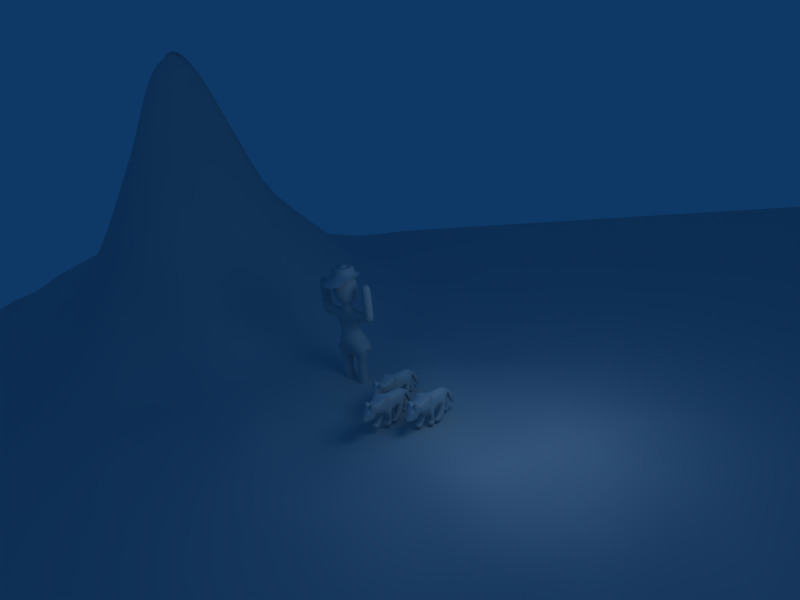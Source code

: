 # Source: simpleperson_toywolf_mountain-done.blend  (saved by Blender 2.43.0; exported with 4.5.12 LTS)
import bpy
from mathutils import Matrix  # noqa: F401  (used for matrix-valued properties, if any)

bpy.ops.wm.read_factory_settings(use_empty=True)
scene = bpy.context.scene
scene.name = 'Scene'

# ---- collections
col_collection_1 = bpy.data.collections.new('Collection 1'); scene.collection.children.link(col_collection_1)

# ---- materials (node trees are filled in below, after node groups)
mat_material = bpy.data.materials.new('Material')
mat_material.alpha_threshold = 0.0
mat_material.roughness = 0.5
mat_material.line_color = (0.0, 0.0, 0.0, 1.0)
mat_material_001 = bpy.data.materials.new('Material.001')
mat_material_001.alpha_threshold = 0.0
mat_material_001.roughness = 0.5
mat_material_001.line_color = (0.0, 0.0, 0.0, 1.0)

# ---- material node trees

# ---- world
world_world = bpy.data.worlds.new('World'); scene.world = world_world
world_world.color = (0.05656, 0.2208, 0.4)
world_world.use_sun_shadow = False
world_world.sun_shadow_jitter_overblur = 0.0
world_world.cycles.sampling_method = 'MANUAL'
world_world.cycles.sample_map_resolution = 256

# ---- cameras
cam_camera = bpy.data.cameras.new('Camera')
cam_camera.passepartout_alpha = 0.2
cam_camera.clip_end = 100.0
cam_camera.lens = 35.0
cam_camera.ortho_scale = 7.314
cam_camera.show_passepartout = False
cam_camera.show_safe_areas = True
cam_camera.dof.focus_distance = 0.0
cam_camera.dof.aperture_fstop = 128.0

# ---- lights
light_spot = bpy.data.lights.new('Spot', 'POINT')
light_spot.transmission_factor = 0.0
light_spot.cutoff_distance = 30.0
light_spot.energy = 100.0
light_spot.shadow_buffer_clip_start = 1.001
light_spot.shadow_soft_size = 1.0
light_spot.shadow_maximum_resolution = 0.006
light_spot.use_absolute_resolution = True
light_spot.cycles.use_multiple_importance_sampling = False

# ---- meshes
me_cube_005 = bpy.data.meshes.new('Cube.005')
me_cube_005.from_pydata([(0.4215, 0.692, -0.9251), (0.3632, -0.8668, -0.9251), (-0.9506, -0.7835, -0.7087), (-0.9755, 0.7586, -0.7087), (0.33, 0.6919, 0.9001), (0.2717, -0.8668, 0.9001), (-1.568, -0.7835, 1.126), (-1.593, 0.7586, 1.126), (-2.517, -0.2673, 0.6524), (-2.592, 0.2506, 0.6524), (-2.652, 0.2506, 0.3185), (-2.577, -0.2673, 0.3185), (-3.538, 0.259, -1.839), (-3.613, -0.5004, -1.839), (-3.394, -0.5337, -0.006856), (-3.186, 0.3339, -0.006856), (0.9957, 0.7752, 1.181), (1.012, -1.0, 1.181), (1.299, -0.9084, -0.8585), (1.266, 0.7419, -0.8585), (2.577, 0.6919, -0.4411), (2.138, -0.7752, -0.4211), (2.812, 0.7746, 0.7271), (2.572, -0.7752, 0.7336), (3.696, 0.4018, 0.2813), (3.662, -0.4008, 0.3204), (2.848, -0.5467, -0.7746), (2.815, 0.5754, -0.7746), (3.741, -0.2757, -0.9034), (3.732, 0.2424, -0.9034), (4.378, 0.1092, -0.6097), (4.403, -0.009247, -0.6097), (-1.017, 2.782e-07, -0.7087), (-1.709, 0.7835, -0.9641), (-1.772, -0.8418, -0.8485), (-2.435, 6.71e-07, 0.3185), (-1.742, 4.185e-07, -0.9641), (-2.135, 0.2585, -0.3228), (-1.742, 4.185e-07, -0.9641), (-1.772, -0.8418, -0.8485), (-2.577, -0.2673, 0.3185), (-2.435, 6.71e-07, 0.3185), (-0.9755, 0.7586, -0.7087), (-1.017, 2.782e-07, -0.7087), (-1.742, 4.185e-07, -0.9641), (-1.709, 0.7835, -0.9641), (-1.37, -0.4063, -0.8075), (-2.977, -0.1908, -2.098), (-2.711, -0.1908, -0.7648), (-2.853, -0.2673, -0.7648), (-2.97, -0.8127, -2.098), (-3.181, -0.1908, -2.509), (-3.222, -0.7155, -2.509), (-3.416, -0.2673, -2.137), (-3.275, -0.1908, -2.137), (-2.472, -0.1908, -2.278), (-2.52, -0.1908, -2.497), (-2.499, -0.7641, -2.497), (-2.451, -0.7641, -2.278), (-0.6277, 0.642, -2.064), (-1.797, 0.8882, -1.11), (-1.63, 0.1047, -1.11), (-0.6776, 2.699e-07, -2.064), (-0.6616, 0.642, -2.541), (-0.7115, 2.799e-07, -2.541), (-1.109, 4.482e-07, -1.978), (-1.184, 0.8002, -1.978), (-0.9165, 0.3605, -2.259), (-0.05449, 0.692, -2.535), (0.2451, 0.692, -2.304), (-0.05449, 1.082e-07, -2.535), (0.2451, 8.975e-08, -2.304), (0.4465, -2.724e-08, -0.9251), (0.7644, -0.95, -1.324), (0.7311, 0.692, -1.324), (1.249, -3.519e-07, -0.8585), (0.7561, -2.488e-07, -1.324), (1.845, -3.753e-07, -2.035), (1.343, -2.596e-07, -2.107), (1.393, -0.9084, -2.107), (1.87, -0.7835, -2.035), (1.752, -0.7835, -2.506), (2.273, -0.7752, -2.506), (2.264, -3.716e-07, -2.506), (1.727, -2.5e-07, -2.506), (2.584, -3.463e-07, -2.195), (2.321, -3.624e-07, -1.963), (2.609, -0.7752, -2.195), (2.329, -0.7752, -1.963), (0.2784, -2.741e-08, -2.156), (0.6602, -2.296e-07, -2.106), (0.6353, 0.692, -2.106), (0.2534, 0.692, -2.156), (0.3732, 0.692, -2.484), (0.3982, -1.237e-08, -2.484), (0.7311, 0.692, -2.526), (0.7561, -2.178e-07, -2.526), (1.044, 0.7752, -2.442), (1.061, -2.014e-07, -2.442), (1.061, -2.23e-07, -2.226), (1.044, 0.7752, -2.226), (0.9957, 0.7752, 1.181), (1.012, -1.0, 1.181), (3.284, -0.7432, 0.68), (3.69, -1.514e-06, 0.3092), (3.253, 0.6096, 0.6291), (2.547, -1.261e-06, 0.7336), (3.289, -1.383e-06, 0.6587), (3.012, 0.4047, 1.225), (3.125, 0.4394, 1.009), (3.239, 0.4755, 1.009), (3.013, 0.5754, 1.225), (3.045, -0.5467, 1.225), (3.156, -0.5667, 1.009), (3.148, -0.4163, 1.009), (2.955, -0.3931, 1.225), (-3.394, -0.5337, -0.006856), (-3.186, 0.3339, -0.006856), (-3.538, 0.259, -1.839), (-3.613, -0.5004, -1.839), (-4.097, -0.5088, -2.098), (-4.097, -0.1407, -2.098), (-4.159, -0.5088, -1.937), (-4.168, -0.2156, -1.937), (-4.097, -0.5088, -2.098)], [(16, 101), (17, 102)], [(4, 7, 6, 5), (1, 5, 6, 2), (4, 0, 3, 7), (6, 7, 9, 8), (11, 8, 14, 13), (9, 10, 12, 15), (8, 9, 15, 14), (21, 20, 27, 26), (26, 27, 29, 28), (27, 24, 30, 29), (25, 26, 28, 31), (29, 30, 31, 28), (2, 32, 1), (3, 0, 32), (33, 9, 7), (3, 33, 7), (33, 10, 9), (34, 6, 8), (11, 34, 8), (34, 2, 6), (35, 13, 12), (10, 35, 12), (35, 11, 13), (36, 37, 33), (35, 37, 36), (10, 37, 35), (33, 37, 10), (34, 39, 38, 36), (11, 40, 39, 34), (35, 41, 40, 11), (36, 38, 41, 35), (32, 43, 42, 3), (36, 44, 43, 32), (33, 45, 44, 36), (3, 42, 45, 33), (2, 46, 32), (34, 46, 2), (36, 46, 34), (32, 46, 36), (41, 38, 47, 48), (40, 41, 48, 49), (39, 40, 49, 50), (38, 39, 50, 47), (50, 49, 53, 52), (49, 48, 54, 53), (48, 47, 51, 54), (51, 52, 53, 54), (51, 47, 55, 56), (52, 51, 56, 57), (50, 52, 57, 58), (47, 50, 58, 55), (55, 58, 57, 56), (45, 42, 59, 60), (44, 45, 60, 61), (43, 44, 61, 62), (42, 43, 62, 59), (62, 61, 65, 64), (61, 60, 66, 65), (60, 59, 63, 66), (66, 63, 67), (65, 66, 67), (64, 65, 67), (63, 64, 67), (63, 59, 69, 68), (64, 63, 68, 70), (62, 64, 70, 71), (59, 62, 71, 69), (69, 71, 70, 68), (73, 17, 5), (1, 73, 5), (73, 18, 17), (74, 4, 16), (19, 74, 16), (74, 0, 4), (1, 72, 76, 73), (76, 74, 19, 75), (75, 20, 21), (18, 75, 21), (75, 19, 20), (0, 72, 32), (72, 1, 32), (76, 75, 77, 78), (73, 76, 78, 79), (75, 18, 80, 77), (18, 73, 79, 80), (80, 79, 81, 82), (79, 78, 84, 81), (78, 77, 83, 84), (81, 84, 83, 82), (83, 77, 86, 85), (82, 83, 85, 87), (80, 82, 87, 88), (77, 80, 88, 86), (86, 88, 87, 85), (76, 72, 89, 90), (74, 76, 90, 91), (0, 74, 91, 92), (72, 0, 92, 89), (89, 92, 93, 94), (92, 91, 95, 93), (90, 89, 94, 96), (94, 93, 95, 96), (96, 95, 97, 98), (90, 96, 98, 99), (95, 91, 100, 97), (91, 90, 99, 100), (100, 99, 98, 97), (18, 21, 23, 102), (4, 5, 102, 101), (19, 101, 22, 20), (103, 21, 26), (25, 103, 26), (103, 23, 21), (105, 27, 20), (22, 105, 20), (105, 24, 27), (104, 31, 30), (24, 104, 30), (104, 25, 31), (106, 101, 102), (23, 106, 102), (106, 22, 101), (103, 25, 104, 107), (107, 104, 24, 105), (107, 109, 108, 106), (105, 110, 109, 107), (22, 111, 110, 105), (106, 108, 111, 22), (108, 109, 110, 111), (103, 113, 112, 23), (107, 114, 113, 103), (106, 115, 114, 107), (23, 112, 115, 106), (112, 113, 114, 115), (14, 15, 117, 116), (15, 12, 118, 117), (13, 14, 116, 119), (12, 13, 119, 118), (118, 119, 124, 121), (119, 116, 122, 124), (117, 118, 121, 123), (116, 117, 123, 122), (121, 120, 122, 123)])
me_cube_005.polygons.foreach_set('use_smooth', [True] * 143)
_k = {(8, 9): 0.41176, (12, 13): 0.41176, (14, 15): 0.41176, (25, 26): 0.49412, (24, 27): 0.49412, (26, 27): 0.49412, (27, 29): 0.49412, (28, 29): 0.49412, (26, 28): 0.49412, (24, 30): 0.49412, (29, 30): 0.49412, (28, 31): 0.49412, (25, 31): 0.49412, (30, 31): 0.49412, (10, 35): 0.41176, (11, 35): 0.41176, (13, 35): 0.41176, (12, 35): 0.41176, (51, 52): 0.87451, (51, 56): 0.87451, (56, 57): 0.87451, (52, 57): 0.87451, (63, 64): 0.87451, (63, 68): 0.87451, (68, 70): 0.87451, (64, 70): 0.87451, (81, 82): 0.87451, (82, 83): 0.87451, (81, 84): 0.87451, (83, 84): 0.87451, (93, 94): 0.87451, (93, 95): 0.87451, (95, 96): 0.87451, (94, 96): 0.87451, (23, 103): 0.51373, (24, 104): 0.49412, (25, 104): 0.49412, (22, 105): 0.51373, (22, 106): 0.69412, (23, 106): 0.69412, (31, 104): 0.49412, (30, 104): 0.49412, (103, 107): 0.69412, (106, 107): 0.51373, (105, 107): 0.69412, (107, 109): 1.0, (108, 109): 1.0, (106, 108): 1.0, (105, 110): 1.0, (109, 110): 1.0, (22, 111): 1.0, (110, 111): 1.0, (108, 111): 1.0, (103, 113): 1.0, (112, 113): 1.0, (23, 112): 1.0, (107, 114): 1.0, (113, 114): 1.0, (106, 115): 1.0, (114, 115): 1.0, (112, 115): 1.0, (120, 121): 0.41176, (120, 122): 0.41176}
me_cube_005.attributes.new('crease_edge', 'FLOAT', 'EDGE').data.foreach_set('value', [_k.get((min(e.vertices), max(e.vertices)), 0.0) for e in me_cube_005.edges])
me_cube_005.materials.append(mat_material)
me_cube_005.use_remesh_preserve_volume = False
me_cube_005.use_remesh_preserve_attributes = False
me_cube_005.use_mirror_vertex_groups = False
me_cube_005.update()
me_cube_004 = bpy.data.meshes.new('Cube.004')
me_cube_004.from_pydata([(0.4215, 0.692, -0.9251), (0.3632, -0.8668, -0.9251), (-0.9506, -0.7835, -0.7087), (-0.9755, 0.7586, -0.7087), (0.33, 0.6919, 0.9001), (0.2717, -0.8668, 0.9001), (-1.568, -0.7835, 1.126), (-1.593, 0.7586, 1.126), (-2.517, -0.2673, 0.6524), (-2.592, 0.2506, 0.6524), (-2.652, 0.2506, 0.3185), (-2.577, -0.2673, 0.3185), (-3.538, 0.259, -1.839), (-3.613, -0.5004, -1.839), (-3.394, -0.5337, -0.006856), (-3.186, 0.3339, -0.006856), (0.9957, 0.7752, 1.181), (1.012, -1.0, 1.181), (1.299, -0.9084, -0.8585), (1.266, 0.7419, -0.8585), (2.577, 0.6919, -0.4411), (2.138, -0.7752, -0.4211), (2.812, 0.7746, 0.7271), (2.572, -0.7752, 0.7336), (3.696, 0.4018, 0.2813), (3.662, -0.4008, 0.3204), (2.848, -0.5467, -0.7746), (2.815, 0.5754, -0.7746), (3.741, -0.2757, -0.9034), (3.732, 0.2424, -0.9034), (4.378, 0.1092, -0.6097), (4.403, -0.009247, -0.6097), (-1.017, 2.782e-07, -0.7087), (-1.709, 0.7835, -0.9641), (-1.772, -0.8418, -0.8485), (-2.435, 6.71e-07, 0.3185), (-1.742, 4.185e-07, -0.9641), (-2.135, 0.2585, -0.3228), (-1.742, 4.185e-07, -0.9641), (-1.772, -0.8418, -0.8485), (-2.577, -0.2673, 0.3185), (-2.435, 6.71e-07, 0.3185), (-0.9755, 0.7586, -0.7087), (-1.017, 2.782e-07, -0.7087), (-1.742, 4.185e-07, -0.9641), (-1.709, 0.7835, -0.9641), (-1.37, -0.4063, -0.8075), (-2.977, -0.1908, -2.098), (-2.711, -0.1908, -0.7648), (-2.853, -0.2673, -0.7648), (-2.97, -0.8127, -2.098), (-3.181, -0.1908, -2.509), (-3.222, -0.7155, -2.509), (-3.416, -0.2673, -2.137), (-3.275, -0.1908, -2.137), (-2.472, -0.1908, -2.278), (-2.52, -0.1908, -2.497), (-2.499, -0.7641, -2.497), (-2.451, -0.7641, -2.278), (-0.6277, 0.642, -2.064), (-1.797, 0.8882, -1.11), (-1.63, 0.1047, -1.11), (-0.6776, 2.699e-07, -2.064), (-0.6616, 0.642, -2.541), (-0.7115, 2.799e-07, -2.541), (-1.109, 4.482e-07, -1.978), (-1.184, 0.8002, -1.978), (-0.9165, 0.3605, -2.259), (-0.05449, 0.692, -2.535), (0.2451, 0.692, -2.304), (-0.05449, 1.082e-07, -2.535), (0.2451, 8.975e-08, -2.304), (0.4465, -2.724e-08, -0.9251), (0.7644, -0.95, -1.324), (0.7311, 0.692, -1.324), (1.249, -3.519e-07, -0.8585), (0.7561, -2.488e-07, -1.324), (1.845, -3.753e-07, -2.035), (1.343, -2.596e-07, -2.107), (1.393, -0.9084, -2.107), (1.87, -0.7835, -2.035), (1.752, -0.7835, -2.506), (2.273, -0.7752, -2.506), (2.264, -3.716e-07, -2.506), (1.727, -2.5e-07, -2.506), (2.584, -3.463e-07, -2.195), (2.321, -3.624e-07, -1.963), (2.609, -0.7752, -2.195), (2.329, -0.7752, -1.963), (0.2784, -2.741e-08, -2.156), (0.6602, -2.296e-07, -2.106), (0.6353, 0.692, -2.106), (0.2534, 0.692, -2.156), (0.3732, 0.692, -2.484), (0.3982, -1.237e-08, -2.484), (0.7311, 0.692, -2.526), (0.7561, -2.178e-07, -2.526), (1.044, 0.7752, -2.442), (1.061, -2.014e-07, -2.442), (1.061, -2.23e-07, -2.226), (1.044, 0.7752, -2.226), (0.9957, 0.7752, 1.181), (1.012, -1.0, 1.181), (3.284, -0.7432, 0.68), (3.69, -1.514e-06, 0.3092), (3.253, 0.6096, 0.6291), (2.547, -1.261e-06, 0.7336), (3.289, -1.383e-06, 0.6587), (3.012, 0.4047, 1.225), (3.125, 0.4394, 1.009), (3.239, 0.4755, 1.009), (3.013, 0.5754, 1.225), (3.045, -0.5467, 1.225), (3.156, -0.5667, 1.009), (3.148, -0.4163, 1.009), (2.955, -0.3931, 1.225), (-3.394, -0.5337, -0.006856), (-3.186, 0.3339, -0.006856), (-3.538, 0.259, -1.839), (-3.613, -0.5004, -1.839), (-4.097, -0.5088, -2.098), (-4.097, -0.1407, -2.098), (-4.159, -0.5088, -1.937), (-4.168, -0.2156, -1.937), (-4.097, -0.5088, -2.098)], [(16, 101), (17, 102)], [(4, 7, 6, 5), (1, 5, 6, 2), (4, 0, 3, 7), (6, 7, 9, 8), (11, 8, 14, 13), (9, 10, 12, 15), (8, 9, 15, 14), (21, 20, 27, 26), (26, 27, 29, 28), (27, 24, 30, 29), (25, 26, 28, 31), (29, 30, 31, 28), (2, 32, 1), (3, 0, 32), (33, 9, 7), (3, 33, 7), (33, 10, 9), (34, 6, 8), (11, 34, 8), (34, 2, 6), (35, 13, 12), (10, 35, 12), (35, 11, 13), (36, 37, 33), (35, 37, 36), (10, 37, 35), (33, 37, 10), (34, 39, 38, 36), (11, 40, 39, 34), (35, 41, 40, 11), (36, 38, 41, 35), (32, 43, 42, 3), (36, 44, 43, 32), (33, 45, 44, 36), (3, 42, 45, 33), (2, 46, 32), (34, 46, 2), (36, 46, 34), (32, 46, 36), (41, 38, 47, 48), (40, 41, 48, 49), (39, 40, 49, 50), (38, 39, 50, 47), (50, 49, 53, 52), (49, 48, 54, 53), (48, 47, 51, 54), (51, 52, 53, 54), (51, 47, 55, 56), (52, 51, 56, 57), (50, 52, 57, 58), (47, 50, 58, 55), (55, 58, 57, 56), (45, 42, 59, 60), (44, 45, 60, 61), (43, 44, 61, 62), (42, 43, 62, 59), (62, 61, 65, 64), (61, 60, 66, 65), (60, 59, 63, 66), (66, 63, 67), (65, 66, 67), (64, 65, 67), (63, 64, 67), (63, 59, 69, 68), (64, 63, 68, 70), (62, 64, 70, 71), (59, 62, 71, 69), (69, 71, 70, 68), (73, 17, 5), (1, 73, 5), (73, 18, 17), (74, 4, 16), (19, 74, 16), (74, 0, 4), (1, 72, 76, 73), (76, 74, 19, 75), (75, 20, 21), (18, 75, 21), (75, 19, 20), (0, 72, 32), (72, 1, 32), (76, 75, 77, 78), (73, 76, 78, 79), (75, 18, 80, 77), (18, 73, 79, 80), (80, 79, 81, 82), (79, 78, 84, 81), (78, 77, 83, 84), (81, 84, 83, 82), (83, 77, 86, 85), (82, 83, 85, 87), (80, 82, 87, 88), (77, 80, 88, 86), (86, 88, 87, 85), (76, 72, 89, 90), (74, 76, 90, 91), (0, 74, 91, 92), (72, 0, 92, 89), (89, 92, 93, 94), (92, 91, 95, 93), (90, 89, 94, 96), (94, 93, 95, 96), (96, 95, 97, 98), (90, 96, 98, 99), (95, 91, 100, 97), (91, 90, 99, 100), (100, 99, 98, 97), (18, 21, 23, 102), (4, 5, 102, 101), (19, 101, 22, 20), (103, 21, 26), (25, 103, 26), (103, 23, 21), (105, 27, 20), (22, 105, 20), (105, 24, 27), (104, 31, 30), (24, 104, 30), (104, 25, 31), (106, 101, 102), (23, 106, 102), (106, 22, 101), (103, 25, 104, 107), (107, 104, 24, 105), (107, 109, 108, 106), (105, 110, 109, 107), (22, 111, 110, 105), (106, 108, 111, 22), (108, 109, 110, 111), (103, 113, 112, 23), (107, 114, 113, 103), (106, 115, 114, 107), (23, 112, 115, 106), (112, 113, 114, 115), (14, 15, 117, 116), (15, 12, 118, 117), (13, 14, 116, 119), (12, 13, 119, 118), (118, 119, 124, 121), (119, 116, 122, 124), (117, 118, 121, 123), (116, 117, 123, 122), (121, 120, 122, 123)])
me_cube_004.polygons.foreach_set('use_smooth', [True] * 143)
_k = {(8, 9): 0.41176, (12, 13): 0.41176, (14, 15): 0.41176, (25, 26): 0.49412, (24, 27): 0.49412, (26, 27): 0.49412, (27, 29): 0.49412, (28, 29): 0.49412, (26, 28): 0.49412, (24, 30): 0.49412, (29, 30): 0.49412, (28, 31): 0.49412, (25, 31): 0.49412, (30, 31): 0.49412, (10, 35): 0.41176, (11, 35): 0.41176, (13, 35): 0.41176, (12, 35): 0.41176, (51, 52): 0.87451, (51, 56): 0.87451, (56, 57): 0.87451, (52, 57): 0.87451, (63, 64): 0.87451, (63, 68): 0.87451, (68, 70): 0.87451, (64, 70): 0.87451, (81, 82): 0.87451, (82, 83): 0.87451, (81, 84): 0.87451, (83, 84): 0.87451, (93, 94): 0.87451, (93, 95): 0.87451, (95, 96): 0.87451, (94, 96): 0.87451, (23, 103): 0.51373, (24, 104): 0.49412, (25, 104): 0.49412, (22, 105): 0.51373, (22, 106): 0.69412, (23, 106): 0.69412, (31, 104): 0.49412, (30, 104): 0.49412, (103, 107): 0.69412, (106, 107): 0.51373, (105, 107): 0.69412, (107, 109): 1.0, (108, 109): 1.0, (106, 108): 1.0, (105, 110): 1.0, (109, 110): 1.0, (22, 111): 1.0, (110, 111): 1.0, (108, 111): 1.0, (103, 113): 1.0, (112, 113): 1.0, (23, 112): 1.0, (107, 114): 1.0, (113, 114): 1.0, (106, 115): 1.0, (114, 115): 1.0, (112, 115): 1.0, (120, 121): 0.41176, (120, 122): 0.41176}
me_cube_004.attributes.new('crease_edge', 'FLOAT', 'EDGE').data.foreach_set('value', [_k.get((min(e.vertices), max(e.vertices)), 0.0) for e in me_cube_004.edges])
me_cube_004.materials.append(mat_material)
me_cube_004.use_remesh_preserve_volume = False
me_cube_004.use_remesh_preserve_attributes = False
me_cube_004.use_mirror_vertex_groups = False
me_cube_004.update()
me_plane = bpy.data.meshes.new('Plane')
me_plane.from_pydata([(15.0, 15.0, 0.0), (15.0, -15.0, 0.0), (-15.0, -15.0, 0.0), (-15.0, 15.0, 0.0), (-2.384e-06, -15.0, 0.0), (15.0, -2.384e-06, 0.0), (1.907e-06, 15.0, 0.0), (-15.0, 2.384e-06, 0.0), (-4.768e-07, 0.0, 0.0), (7.5, -15.0, 0.0), (-7.5, -15.0, 0.0), (15.0, -7.5, 0.0), (15.0, 7.5, 0.02229), (7.5, 15.0, 0.02229), (-7.5, 15.0, 0.0), (-15.0, -7.5, 0.0), (-15.0, 7.5, 0.0), (7.5, -1.192e-06, 0.0), (-1.431e-06, -7.5, 0.0), (-7.5, 1.192e-06, 0.0), (7.153e-07, 7.5, 0.0), (7.5, -7.5, 0.0), (-7.5, -7.5, 8.0), (7.868, 7.029, 4.56), (-7.5, 7.5, 0.0), (11.25, -15.0, 0.0), (3.75, -15.0, 0.0), (-11.25, -15.0, 0.0), (-3.75, -15.0, 0.0), (15.0, -11.25, 0.0), (15.0, -3.75, 0.0), (15.0, 3.75, 0.0), (15.0, 11.25, 0.02229), (3.75, 15.0, 0.0), (11.25, 15.0, 0.02229), (-3.75, 15.0, 0.0), (-11.25, 15.0, 0.0), (-15.0, -3.75, 0.0), (-15.0, -11.25, 0.0), (-15.0, 3.75, 0.0), (-15.0, 11.25, 0.0), (3.75, -5.96e-07, 0.0), (11.25, -1.788e-06, 0.0), (-9.537e-07, -3.75, 0.0), (-1.907e-06, -11.25, 0.0), (-11.25, 1.788e-06, 0.0), (-3.75, 5.96e-07, 0.0), (1.192e-07, 3.75, 0.0), (1.311e-06, 11.25, 0.0), (11.25, -7.5, 0.0), (7.5, -11.25, 0.0), (3.75, -7.5, 0.0), (7.5, -3.75, 0.0), (-3.75, -7.5, 1.197), (-7.5, -8.236, 1.63), (-11.25, -7.5, 1.197), (-7.5, -3.75, 1.197), (11.1, 8.771, 5.322), (7.5, 3.75, 0.02229), (3.75, 7.5, 0.02229), (7.161, 11.11, 5.009), (-3.75, 7.5, 0.0), (-7.5, 3.75, 0.0), (-11.25, 7.5, 0.0), (-7.5, 11.25, 0.0), (11.25, -11.25, 0.0), (3.75, -11.25, 0.0), (11.25, -3.75, 0.0), (3.75, -3.75, 0.0), (-3.75, -11.25, 0.1412), (-11.25, -11.25, 0.1412), (-3.75, -3.75, 0.1412), (-11.25, -3.75, 0.1412), (11.25, 3.75, 0.02229), (3.75, 3.75, 0.0), (10.89, 11.49, 5.13), (3.75, 11.25, 0.02229), (-3.75, 3.75, 0.0), (-11.25, 3.75, 0.0), (-3.75, 11.25, 0.0), (-11.25, 11.25, 0.0), (13.12, -15.0, 0.0), (9.375, -15.0, 0.0), (5.625, -15.0, 0.0), (1.875, -15.0, 0.0), (-13.13, -15.0, 0.0), (-9.375, -15.0, 0.0), (-5.625, -15.0, 0.0), (-1.875, -15.0, 0.0), (15.0, -13.13, 0.0), (15.0, -9.375, 0.0), (15.0, -1.875, 0.0), (15.0, -5.625, 0.0), (15.0, 1.875, 0.0), (15.0, 5.625, 0.0), (15.0, 13.12, 0.0), (15.0, 9.375, 0.149), (5.625, 15.0, 0.0), (1.875, 15.0, 0.0), (9.375, 15.0, 0.149), (13.12, 15.0, 0.0), (-1.875, 15.0, 0.0), (-5.625, 15.0, 0.0), (-9.375, 15.0, 0.0), (-13.12, 15.0, 0.0), (-15.0, -1.875, 0.0), (-15.0, -5.625, 0.0), (-15.0, -13.12, 0.0), (-15.0, -9.375, 0.0), (-15.0, 1.875, 0.0), (-15.0, 5.625, 0.0), (-15.0, 9.375, 0.0), (-15.0, 13.13, 0.0), (1.875, -2.98e-07, 0.0), (5.625, -8.941e-07, 0.0), (9.375, -1.49e-06, 0.0), (13.12, -2.086e-06, 0.0), (-1.192e-06, -5.625, 0.0), (-7.153e-07, -1.875, 0.0), (-1.669e-06, -9.375, 0.0), (-2.146e-06, -13.12, 0.0), (-13.12, 2.086e-06, 0.0), (-9.375, 1.49e-06, 0.0), (-1.875, 2.98e-07, 0.0), (-5.625, 8.941e-07, 0.0), (-1.788e-07, 1.875, 0.0), (4.172e-07, 5.625, 0.0), (1.609e-06, 13.12, 0.0), (1.013e-06, 9.375, 0.0), (9.375, -7.5, 0.0), (13.12, -7.5, 0.0), (7.5, -9.375, 0.0), (7.5, -13.13, 0.0), (5.625, -7.5, 0.0), (1.875, -7.5, 0.0), (7.5, -5.625, 0.0), (7.5, -1.875, 0.0), (-1.875, -7.5, 0.05154), (-5.625, -7.5, 3.847), (-7.5, -9.375, 3.847), (-7.5, -13.12, 0.05154), (-13.13, -7.5, 0.05154), (-9.375, -7.5, 3.847), (-7.5, -1.875, 0.05154), (-7.5, -5.625, 3.847), (9.375, 7.5, 6.319), (13.13, 7.523, 1.914), (7.608, 5.639, 1.86), (7.5, 1.875, 0.0), (5.63, 7.494, 1.906), (1.875, 7.5, 0.0), (7.5, 13.12, 1.91), (6.88, 8.398, 6.346), (-5.625, 7.5, 0.0), (-1.875, 7.5, 0.0), (-7.5, 5.625, 0.0), (-7.5, 1.875, 0.0), (-9.375, 7.5, 0.0), (-13.12, 7.5, 0.0), (-7.5, 9.375, 0.0), (-7.5, 13.13, 0.0), (13.12, -11.25, 0.0), (11.25, -13.13, 0.0), (9.375, -11.25, 0.0), (11.25, -9.375, 0.0), (5.625, -11.25, 0.0), (3.75, -13.12, 0.0), (1.875, -11.25, 0.0), (3.75, -9.375, 0.0), (13.12, -3.75, 0.0), (11.25, -5.625, 0.0), (9.375, -3.75, 0.0), (11.25, -1.875, 0.0), (5.625, -3.75, 0.0), (3.75, -5.625, 0.0), (1.875, -3.75, 0.0), (3.75, -1.875, 0.0), (-1.875, -11.25, 0.0), (-3.75, -13.12, 0.0), (-5.625, -11.25, 0.7911), (-3.75, -9.375, 0.7911), (-9.375, -11.25, 0.7911), (-11.25, -13.12, 0.0), (-13.13, -11.25, 0.0), (-11.25, -9.375, 0.7911), (-1.875, -3.75, 0.0), (-3.75, -5.625, 0.7911), (-5.625, -3.75, 0.7911), (-3.75, -1.875, 0.0), (-9.375, -3.75, 0.7911), (-11.25, -5.625, 0.7911), (-13.13, -3.75, 0.0), (-11.25, -1.875, 0.0), (13.12, 3.75, 0.0), (11.25, 1.875, 0.0), (9.375, 3.75, 0.149), (11.36, 5.767, 1.898), (5.625, 3.75, 0.0), (3.75, 1.875, 0.0), (1.875, 3.75, 0.0), (3.75, 5.625, 0.0), (13.12, 11.25, 1.91), (10.25, 9.915, 6.974), (8.607, 11.15, 6.674), (11.25, 13.12, 1.91), (5.625, 11.25, 1.91), (3.75, 9.375, 0.149), (1.875, 11.25, 0.0), (3.75, 13.12, 0.0), (-1.875, 3.75, 0.0), (-3.75, 1.875, 0.0), (-5.625, 3.75, 0.0), (-3.75, 5.625, 0.0), (-9.375, 3.75, 0.0), (-11.25, 1.875, 0.0), (-13.12, 3.75, 0.0), (-11.25, 5.625, 0.0), (-1.875, 11.25, 0.0), (-3.75, 9.375, 0.0), (-5.625, 11.25, 0.0), (-3.75, 13.13, 0.0), (-9.375, 11.25, 0.0), (-11.25, 9.375, 0.0), (-13.12, 11.25, 0.0), (-11.25, 13.13, 0.0), (13.12, -13.13, 0.0), (9.375, -13.13, 0.0), (13.12, -9.375, 0.0), (9.375, -9.375, 0.0), (5.625, -13.12, 0.0), (1.875, -13.12, 0.0), (5.625, -9.375, 0.0), (1.875, -9.375, 0.0), (13.12, -5.625, 0.0), (9.375, -5.625, 0.0), (13.12, -1.875, 0.0), (9.375, -1.875, 0.0), (5.625, -5.625, 0.0), (1.875, -5.625, 0.0), (5.625, -1.875, 0.0), (1.875, -1.875, 0.0), (-1.875, -13.12, 0.0), (-5.625, -13.12, 0.007449), (-1.875, -9.375, 0.007449), (-5.625, -9.375, 1.567), (-9.375, -13.12, 0.007449), (-13.13, -13.12, 0.0), (-9.375, -9.375, 2.567), (-13.13, -9.375, 0.007449), (-1.875, -5.625, 0.007449), (-5.625, -5.625, 2.567), (-1.875, -1.875, 0.0), (-5.625, -1.875, 0.007449), (-9.375, -5.625, 2.567), (-13.13, -5.625, 0.007449), (-9.375, -1.875, 0.007449), (-13.12, -1.875, 0.0), (13.12, 1.875, 0.0), (9.375, 1.875, 0.0), (13.12, 5.625, 0.3932), (9.802, 5.939, 2.591), (5.625, 1.875, 0.0), (1.875, 1.875, 0.0), (5.625, 5.625, 0.3932), (1.875, 5.625, 0.0), (13.11, 9.444, 2.739), (8.415, 8.708, 8.434), (13.12, 13.12, 0.3932), (9.375, 13.12, 2.714), (5.615, 9.351, 2.712), (1.875, 9.375, 0.0), (5.625, 13.12, 0.3932), (1.875, 13.12, 0.0), (-1.875, 1.875, 0.0), (-5.625, 1.875, 0.0), (-1.875, 5.625, 0.0), (-5.625, 5.625, 0.0), (-9.375, 1.875, 0.0), (-13.12, 1.875, 0.0), (-9.375, 5.625, 0.0), (-13.12, 5.625, 0.0), (-1.875, 9.375, 0.0), (-5.625, 9.375, 0.0), (-1.875, 13.12, 0.0), (-5.625, 13.13, 0.0), (-9.375, 9.375, 0.0), (-13.12, 9.375, 0.0), (-9.375, 13.13, 0.0), (-13.12, 13.13, 0.0), (-10.42, -14.83, -0.1033), (-8.558, -14.82, -0.00848), (-4.853, -14.88, 0.1871), (-6.468, -14.96, -0.06286), (15.17, 4.78, 0.0004105), (15.08, 6.551, -0.09989), (14.9, 12.22, -0.1506), (15.1, 14.1, -0.06458), (14.82, 10.42, -0.006487), (15.04, 8.38, 0.01696), (6.528, 14.88, 0.09618), (4.799, 15.0, 0.1793), (8.343, 14.95, 0.04085), (10.18, 14.88, 0.06599), (13.9, 15.11, 0.163), (12.29, 14.85, -0.01998), (-15.17, -6.59, 0.1128), (-14.97, -4.624, -0.1177), (-14.86, -10.36, -0.1122), (-14.85, -8.411, 0.1869), (0.8114, -0.1383, 0.1571), (2.745, 0.1283, -0.08307), (-0.0355, -6.428, 0.1218), (0.009512, -4.667, -0.02495), (0.01506, -0.7731, 0.05816), (-0.0569, -2.699, -0.1667), (-0.0439, -10.27, -0.1402), (-0.07548, -8.382, 0.1771), (-10.32, -0.06931, 0.153), (-8.501, 0.1865, 0.002818), (-0.9916, 0.1349, -0.02745), (-2.843, 0.04031, 0.07061), (-4.552, 0.03771, -0.1844), (-6.576, -0.01049, -0.1287), (-0.04552, 1.055, -0.02245), (-0.1181, 2.876, 0.1255), (-0.7612, -7.618, 0.02886), (-2.909, -7.508, 0.6601), (-4.807, -7.401, 2.812), (-6.769, -7.492, 6.271), (-7.455, -8.088, 5.517), (-7.582, -13.93, -0.006264), (-12.24, -7.288, 0.5988), (-14.03, -7.412, 0.1655), (-10.46, -7.523, 2.308), (-8.397, -7.259, 5.679), (-7.555, -2.85, 0.5402), (-7.679, -0.8262, 0.1973), (-7.728, -4.905, 2.491), (-7.695, -6.264, 5.887), (10.4, 8.077, 5.975), (8.548, 7.215, 5.423), (11.79, 8.054, 3.86), (13.89, 7.667, 0.8947), (7.609, 6.07, 3.253), (7.461, 4.524, 0.9299), (7.535, 2.972, -0.1346), (6.599, 7.319, 2.904), (4.941, 7.435, 1.155), (2.79, 7.555, -0.1328), (7.529, 12.34, 3.421), (7.673, 13.81, 1.191), (7.017, 9.755, 5.768), (7.572, 7.925, 5.371), (3.705, -1.105, 0.006272), (-0.8879, -11.25, 0.08242), (-2.826, -11.39, 0.06571), (-3.87, -12.2, -0.05128), (-3.728, -14.23, 0.1823), (-4.83, -11.38, 0.6021), (-3.773, -10.44, 0.6008), (-3.573, -8.583, 1.046), (-10.18, -11.12, 0.3515), (-11.35, -14.17, 0.07589), (-11.32, -12.08, 0.1206), (-13.95, -11.18, -0.1361), (-12.15, -11.28, 0.1717), (-11.18, -10.16, 0.3865), (-11.06, -8.562, 0.9245), (-2.644, -3.577, 0.254), (-0.7997, -3.909, 0.1833), (-3.743, -4.749, 0.3228), (-3.604, -6.513, 0.8634), (-4.784, -3.822, 0.5467), (-6.375, -3.671, 0.8286), (-3.856, -2.94, 0.1916), (-3.691, -0.8481, 0.1482), (-10.34, -3.617, 0.5372), (-8.563, -3.62, 1.156), (-11.29, -4.787, 0.4888), (-11.18, -6.623, 0.8454), (-12.18, -3.609, 0.1645), (-14.09, -3.665, 0.09644), (-11.14, -2.786, 0.2388), (-11.08, -0.8876, 0.06527), (14.1, 3.872, -0.1064), (12.36, 3.84, 0.004583), (11.24, 2.695, 0.02916), (10.39, 3.756, 0.2024), (8.45, 3.724, -0.09227), (10.99, 7.338, 3.437), (11.25, 4.951, 0.826), (4.729, 3.842, -0.1682), (6.581, 3.847, -0.02444), (3.677, 2.656, 0.1066), (3.778, 1.082, 0.04555), (2.704, 3.776, -0.1361), (0.7605, 3.903, 0.1258), (3.865, 4.825, 0.01599), (3.795, 6.44, 0.1108), (12.39, 11.01, 3.564), (14.2, 11.23, 0.9195), (10.8, 10.66, 5.938), (10.73, 9.425, 5.953), (9.789, 11.45, 5.643), (8.088, 11.19, 5.651), (11.15, 12.51, 3.877), (11.04, 14.14, 1.09), (4.573, 11.45, 0.9554), (6.277, 11.03, 3.509), (3.734, 10.16, -0.04379), (3.742, 8.596, -0.09836), (2.871, 11.28, 0.08218), (3.926, 12.3, 0.1322), (3.733, 14.25, -0.001765), (-1.053, 3.579, 0.1836), (2.881, -1.908, -0.1684), (0.9056, -1.823, -0.07608), (1.865, -1.056, -0.0437), (-2.73, -13.04, -0.1372), (-1.701, -12.09, -0.09932), (-4.766, -13.12, -0.03617), (-5.709, -13.95, -0.118), (-6.709, -13.02, 0.2052), (-5.631, -12.19, 0.5941), (-1.086, -9.538, -0.09082), (-1.95, -10.33, -0.1552), (-2.809, -9.406, 0.277), (-1.785, -8.465, 0.1927), (-4.839, -9.318, 1.264), (-5.663, -10.39, 1.319), (-6.787, -9.582, 2.728), (-5.341, -8.627, 2.843), (-8.427, -13.28, 0.1947), (-9.198, -14.17, -0.1627), (-10.14, -13.09, -0.08495), (-9.197, -12.21, 0.5537), (-12.13, -13.19, -0.0737), (-13.24, -12.25, 0.09134), (-8.462, -9.442, 3.328), (-9.483, -10.21, 1.76), (-10.53, -9.574, 1.528), (-9.501, -8.658, 3.166), (-12.1, -9.492, 0.234), (-12.99, -10.29, -0.1661), (-14.15, -9.561, 0.04998), (-13.16, -8.383, 0.01933), (-0.9822, -5.704, 0.08228), (-1.728, -6.642, -0.05016), (-2.889, -5.601, 0.3548), (-1.755, -4.78, 0.1633), (-4.899, -5.817, 1.638), (-5.623, -6.541, 3.116), (-6.477, -5.656, 3.4), (-5.722, -4.674, 1.463), (-0.939, -1.921, -0.1686), (-1.872, -2.701, 0.03216), (-2.867, -1.855, 0.1165), (-2.001, -0.824, 0.08475), (-4.651, -1.823, 0.1398), (-5.623, -2.77, 0.3758), (-6.723, -1.706, -0.09531), (-5.585, -0.9603, -0.02678), (-8.528, -5.795, 3.231), (-9.355, -6.347, 3.344), (-10.14, -5.498, 1.922), (-9.607, -4.604, 1.697), (-12.0, -5.623, 0.2178), (-13.27, -6.512, 0.1546), (-14.19, -5.476, -0.1146), (-13.0, -4.716, -0.1436), (-8.479, -1.845, 0.1761), (-9.391, -2.619, 0.5133), (-10.18, -2.06, -0.1678), (-9.361, -0.7585, 0.06022), (-12.36, -1.926, 0.09469), (-13.06, -2.942, -0.06715), (12.32, 1.921, -0.1714), (13.05, 2.653, 0.1487), (10.15, 1.793, -0.05482), (8.305, 1.907, -0.1646), (9.482, 2.713, 0.09215), (14.1, 5.549, 0.01579), (13.14, 4.71, 0.1391), (12.34, 5.48, 1.052), (13.16, 6.648, 1.284), (10.41, 5.991, 2.256), (9.66, 5.039, 1.499), (8.841, 5.623, 2.012), (9.615, 7.084, 4.58), (6.74, 1.816, 0.06824), (4.78, 1.722, -0.06138), (5.472, 2.74, 0.05504), (2.629, 2.022, 0.07549), (1.855, 0.7778, 0.1365), (0.9494, 1.711, -0.154), (1.899, 2.641, 0.05297), (6.735, 5.824, 1.045), (5.767, 4.835, 0.05829), (4.565, 5.613, 0.3515), (5.535, 6.535, 0.9435), (2.968, 5.715, -0.01382), (1.928, 4.654, 0.02102), (1.744, 6.697, 0.1612), (13.77, 9.254, 1.452), (13.31, 8.509, 2.359), (12.15, 10.17, 5.046), (13.2, 10.32, 2.495), (9.579, 9.049, 7.941), (8.778, 8.146, 7.123), (7.542, 8.614, 7.355), (8.266, 9.944, 7.768), (14.05, 13.27, 0.2767), (13.01, 12.12, 0.931), (12.27, 13.24, 1.303), (13.2, 14.02, 0.04911), (10.42, 13.27, 2.223), (9.294, 11.94, 4.671), (8.319, 13.14, 2.269), (9.562, 14.3, 1.148), (6.052, 8.915, 4.148), (5.466, 8.569, 2.133), (4.696, 9.326, 1.463), (5.632, 10.24, 2.153), (2.867, 9.389, 0.1109), (1.793, 8.313, -0.102), (2.008, 10.23, 0.06491), (6.349, 13.32, 1.164), (5.543, 12.35, 1.26), (4.73, 13.17, 0.1635), (5.495, 13.9, 0.0421), (2.719, 13.1, 0.1533), (1.903, 12.28, 0.1384), (-0.8467, 1.755, 0.0421), (-1.924, 1.098, -0.07821), (-1.952, 2.968, 0.01922), (0.4243, -2.261, -0.1214), (2.842, -1.09, -0.01629), (0.8108, -1.032, -0.09703), (-3.229, -13.63, 0.0225), (-1.295, -11.67, -0.00845), (-2.715, -12.23, 0.03918), (-4.882, -13.9, 0.0876), (-6.669, -13.86, -0.09907), (-4.576, -12.36, 0.325), (-6.17, -12.6, 0.3997), (-0.9863, -10.44, -0.1136), (-2.781, -10.31, 0.1038), (-0.8481, -8.378, 0.1877), (-2.83, -8.443, 0.613), (-4.906, -10.45, 0.8004), (-6.225, -9.987, 2.023), (-4.515, -8.377, 2.007), (-6.211, -8.247, 4.21), (-8.399, -13.96, -0.09882), (-10.39, -14.25, 0.1653), (-8.812, -12.74, 0.3742), (-10.23, -12.13, 0.2167), (-11.74, -13.68, 0.001094), (-12.27, -12.25, -0.02616), (-13.59, -11.72, -0.02238), (-8.972, -9.828, 2.544), (-10.52, -10.28, 1.233), (-8.773, -8.669, 4.549), (-10.4, -8.608, 1.793), (-12.14, -10.19, 0.1987), (-13.8, -10.22, -0.005979), (-12.29, -8.561, 0.3943), (-13.88, -8.275, -0.004947), (-0.8081, -6.621, -0.009108), (-2.781, -6.779, 0.2396), (-0.9355, -4.83, -0.02477), (-2.696, -4.943, 0.104), (-4.366, -6.343, 2.22), (-6.356, -6.719, 4.76), (-4.667, -4.718, 0.9928), (-6.92, -4.591, 1.81), (-0.9742, -2.679, -0.2448), (-2.781, -2.799, 0.2789), (-1.142, -0.7421, 0.1991), (-2.973, -0.7383, 0.246), (-4.679, -2.839, 0.2792), (-6.731, -2.721, 0.4469), (-4.584, -1.084, 0.2163), (-6.467, -0.6927, 0.1135), (-8.79, -6.14, 4.456), (-10.04, -6.778, 2.108), (-8.66, -4.76, 2.266), (-10.46, -4.564, 1.162), (-12.35, -6.353, 0.3132), (-14.23, -6.455, 0.1336), (-12.14, -4.715, 0.1043), (-14.08, -4.758, 0.01341), (-8.294, -2.853, 0.4062), (-10.44, -2.757, 0.4502), (-8.658, -0.8447, 0.1296), (-10.21, -0.8126, 0.03113), (-12.13, -2.83, 0.1138), (-13.57, -3.303, 0.01464), (-11.72, -1.407, 0.07998), (13.57, 3.263, 0.02115), (12.14, 2.578, 0.1174), (10.25, 2.718, 0.2301), (8.416, 2.737, 0.03748), (14.36, 4.902, -0.1329), (12.3, 4.652, 0.339), (14.19, 6.728, 0.6153), (12.1, 7.111, 2.388), (10.33, 4.895, 1.038), (8.353, 4.573, 1.025), (10.33, 7.078, 4.139), (8.541, 6.695, 3.661), (4.279, 1.402, -0.007918), (6.588, 2.824, 0.1237), (4.619, 2.56, 0.2504), (2.892, 0.8627, 0.2107), (0.9114, 0.8298, 0.2128), (2.73, 2.727, 0.1812), (0.8301, 2.645, 0.07985), (6.526, 4.586, 0.4874), (4.687, 4.898, 0.1283), (6.523, 6.222, 2.112), (4.754, 6.496, 0.5991), (3.061, 4.624, 0.003242), (1.344, 4.279, 0.07342), (2.829, 6.74, 0.04949), (14.34, 8.658, 1.184), (11.96, 8.755, 4.445), (14.01, 10.23, 0.9779), (11.75, 10.3, 4.63), (9.953, 8.644, 6.355), (8.33, 7.826, 6.18), (9.391, 10.24, 6.884), (7.522, 10.02, 6.643), (14.11, 12.29, 0.2732), (12.18, 12.41, 2.33), (14.19, 14.02, -0.1371), (12.25, 13.89, 0.3947), (10.34, 12.11, 4.468), (8.223, 12.31, 3.981), (10.35, 14.19, 0.9727), (8.629, 13.89, 1.212), (6.255, 7.892, 3.588), (4.326, 8.639, 1.239), (6.03, 10.16, 3.752), (4.85, 9.995, 1.152), (2.704, 8.614, -0.08985), (2.853, 10.09, 0.06534), (6.611, 12.62, 2.472), (4.847, 12.38, 0.5983), (6.394, 13.8, 0.6913), (4.517, 14.02, -0.08779), (2.946, 12.39, 0.0473), (3.226, 13.67, 0.07575), (-1.06, 1.072, -0.134), (-2.384, 0.5693, -0.0038), (-1.125, 2.839, 0.06278)], [], [(81, 1, 89, 225), (25, 81, 225, 162), (225, 89, 29, 161), (162, 225, 161, 65), (82, 25, 162, 226), (9, 82, 226, 132), (226, 162, 65, 163), (132, 226, 163, 50), (161, 29, 90, 227), (65, 161, 227, 164), (227, 90, 11, 130), (164, 227, 130, 49), (163, 65, 164, 228), (50, 163, 228, 131), (228, 164, 49, 129), (131, 228, 129, 21), (83, 9, 132, 229), (26, 83, 229, 166), (229, 132, 50, 165), (166, 229, 165, 66), (84, 26, 166, 230), (4, 84, 230, 120), (230, 166, 66, 167), (120, 230, 167, 44), (165, 50, 131, 231), (66, 165, 231, 168), (231, 131, 21, 133), (168, 231, 133, 51), (167, 66, 168, 232), (232, 168, 51, 134), (130, 11, 92, 233), (49, 130, 233, 170), (233, 92, 30, 169), (170, 233, 169, 67), (129, 49, 170, 234), (21, 129, 234, 135), (234, 170, 67, 171), (135, 234, 171, 52), (169, 30, 91, 235), (67, 169, 235, 172), (235, 91, 5, 116), (172, 235, 116, 42), (171, 67, 172, 236), (52, 171, 236, 136), (236, 172, 42, 115), (136, 236, 115, 17), (133, 21, 135, 237), (51, 133, 237, 174), (237, 135, 52, 173), (174, 237, 173, 68), (134, 51, 174, 238), (238, 174, 68, 175), (173, 52, 136, 239), (68, 173, 239, 176), (239, 136, 17, 114), (88, 4, 120, 241), (2, 85, 246, 107), (105, 256, 121, 7), (116, 5, 93, 257), (127, 272, 98, 6), (274, 210, 77, 211), (156, 274, 211, 62), (77, 209, 275, 212), (275, 126, 20, 154), (212, 275, 154, 61), (211, 77, 212, 276), (62, 211, 276, 155), (276, 212, 61, 153), (155, 276, 153, 24), (277, 156, 62, 213), (214, 277, 213, 78), (121, 45, 214, 278), (7, 121, 278, 109), (278, 214, 78, 215), (109, 278, 215, 39), (213, 62, 155, 279), (78, 213, 279, 216), (279, 155, 24, 157), (216, 279, 157, 63), (215, 78, 216, 280), (39, 215, 280, 110), (280, 216, 63, 158), (110, 280, 158, 16), (154, 20, 128, 281), (61, 154, 281, 218), (281, 128, 48, 217), (218, 281, 217, 79), (153, 61, 218, 282), (24, 153, 282, 159), (282, 218, 79, 219), (159, 282, 219, 64), (217, 48, 127, 283), (79, 217, 283, 220), (283, 127, 6, 101), (220, 283, 101, 35), (219, 79, 220, 284), (64, 219, 284, 160), (284, 220, 35, 102), (160, 284, 102, 14), (157, 24, 159, 285), (63, 157, 285, 222), (285, 159, 64, 221), (222, 285, 221, 80), (158, 63, 222, 286), (16, 158, 286, 111), (286, 222, 80, 223), (111, 286, 223, 40), (221, 64, 160, 287), (80, 221, 287, 224), (287, 160, 14, 103), (224, 287, 103, 36), (223, 80, 224, 288), (40, 223, 288, 112), (288, 224, 36, 104), (112, 288, 104, 3), (315, 167, 232), (119, 315, 232), (315, 44, 167), (316, 232, 134), (18, 316, 134), (316, 119, 232), (311, 134, 238), (117, 311, 238), (311, 18, 134), (312, 238, 175), (43, 312, 175), (312, 117, 238), (353, 239, 114), (41, 353, 114), (353, 176, 239), (415, 175, 68), (176, 415, 68), (415, 240, 175), (118, 314, 535, 416), (240, 416, 535, 175), (175, 535, 314, 43), (415, 176, 353, 536), (240, 415, 536, 417), (536, 353, 41, 310), (417, 536, 310, 113), (416, 240, 417, 537), (118, 416, 537, 313), (537, 417, 113, 309), (313, 537, 309, 8), (178, 357, 538, 418), (241, 418, 538, 88), (88, 538, 357, 28), (177, 419, 539, 354), (44, 354, 539, 120), (120, 539, 419, 241), (418, 241, 419, 540), (178, 418, 540, 356), (540, 419, 177, 355), (356, 540, 355, 69), (291, 28, 357, 541), (87, 291, 541, 421), (541, 357, 178, 420), (421, 541, 420, 242), (292, 87, 421, 542), (10, 292, 542, 330), (542, 421, 242, 422), (330, 542, 422, 140), (420, 178, 356, 543), (242, 420, 543, 423), (543, 356, 69, 358), (423, 543, 358, 179), (242, 423, 544, 422), (140, 422, 544, 54), (54, 544, 423, 179), (354, 44, 315, 545), (177, 354, 545, 425), (545, 315, 119, 424), (425, 545, 424, 243), (355, 177, 425, 546), (69, 355, 546, 359), (546, 425, 243, 426), (359, 546, 426, 180), (424, 119, 316, 547), (243, 424, 547, 427), (547, 316, 18, 325), (427, 547, 325, 137), (426, 243, 427, 548), (180, 426, 548, 360), (548, 427, 137, 326), (360, 548, 326, 53), (358, 69, 359, 549), (179, 358, 549, 429), (549, 359, 180, 428), (429, 549, 428, 244), (244, 430, 550, 429), (179, 429, 550, 54), (54, 550, 430, 139), (428, 180, 360, 551), (244, 428, 551, 431), (551, 360, 53, 327), (431, 551, 327, 138), (430, 244, 431, 552), (139, 430, 552, 329), (552, 431, 138, 328), (329, 552, 328, 22), (290, 10, 330, 553), (86, 290, 553, 433), (553, 330, 140, 432), (433, 553, 432, 245), (289, 86, 433, 554), (27, 289, 554, 362), (554, 433, 245, 434), (362, 554, 434, 182), (245, 432, 555, 435), (181, 435, 555, 54), (54, 555, 432, 140), (434, 245, 435, 556), (182, 434, 556, 363), (556, 435, 181, 361), (363, 556, 361, 70), (182, 436, 557, 362), (27, 362, 557, 85), (85, 557, 436, 246), (436, 182, 363, 558), (246, 436, 558, 437), (558, 363, 70, 365), (437, 558, 365, 183), (183, 364, 559, 437), (246, 437, 559, 107), (107, 559, 364, 38), (247, 439, 560, 438), (139, 438, 560, 54), (54, 560, 439, 181), (361, 181, 439, 561), (70, 361, 561, 366), (561, 439, 247, 440), (366, 561, 440, 184), (438, 139, 329, 562), (247, 438, 562, 441), (562, 329, 22, 334), (441, 562, 334, 142), (440, 247, 441, 563), (184, 440, 563, 367), (563, 441, 142, 333), (367, 563, 333, 55), (365, 70, 366, 564), (183, 365, 564, 443), (564, 366, 184, 442), (443, 564, 442, 248), (364, 183, 443, 565), (38, 364, 565, 307), (565, 443, 248, 444), (307, 565, 444, 108), (442, 184, 367, 566), (248, 442, 566, 445), (566, 367, 55, 331), (445, 566, 331, 141), (444, 248, 445, 567), (108, 444, 567, 308), (567, 445, 141, 332), (308, 567, 332, 15), (325, 18, 311, 568), (137, 325, 568, 447), (568, 311, 117, 446), (447, 568, 446, 249), (326, 137, 447, 569), (53, 326, 569, 371), (569, 447, 249, 448), (371, 569, 448, 186), (446, 117, 312, 570), (249, 446, 570, 449), (570, 312, 43, 369), (449, 570, 369, 185), (448, 249, 449, 571), (186, 448, 571, 370), (571, 449, 185, 368), (370, 571, 368, 71), (327, 53, 371, 572), (138, 327, 572, 451), (572, 371, 186, 450), (451, 572, 450, 250), (328, 138, 451, 573), (22, 328, 573, 338), (573, 451, 250, 452), (338, 573, 452, 144), (450, 186, 370, 574), (250, 450, 574, 453), (574, 370, 71, 372), (453, 574, 372, 187), (452, 250, 453, 575), (144, 452, 575, 337), (575, 453, 187, 373), (337, 575, 373, 56), (369, 43, 314, 576), (185, 369, 576, 455), (576, 314, 118, 454), (455, 576, 454, 251), (368, 185, 455, 577), (71, 368, 577, 374), (577, 455, 251, 456), (374, 577, 456, 188), (454, 118, 313, 578), (251, 454, 578, 457), (578, 313, 8, 319), (457, 578, 319, 123), (456, 251, 457, 579), (188, 456, 579, 375), (579, 457, 123, 320), (375, 579, 320, 46), (372, 71, 374, 580), (187, 372, 580, 459), (580, 374, 188, 458), (459, 580, 458, 252), (373, 187, 459, 581), (56, 373, 581, 335), (581, 459, 252, 460), (335, 581, 460, 143), (458, 188, 375, 582), (252, 458, 582, 461), (582, 375, 46, 321), (461, 582, 321, 124), (460, 252, 461, 583), (143, 460, 583, 336), (583, 461, 124, 322), (336, 583, 322, 19), (334, 22, 338, 584), (142, 334, 584, 463), (584, 338, 144, 462), (463, 584, 462, 253), (333, 142, 463, 585), (55, 333, 585, 379), (585, 463, 253, 464), (379, 585, 464, 190), (462, 144, 337, 586), (253, 462, 586, 465), (586, 337, 56, 377), (465, 586, 377, 189), (464, 253, 465, 587), (190, 464, 587, 378), (587, 465, 189, 376), (378, 587, 376, 72), (331, 55, 379, 588), (141, 331, 588, 467), (588, 379, 190, 466), (467, 588, 466, 254), (332, 141, 467, 589), (15, 332, 589, 305), (589, 467, 254, 468), (305, 589, 468, 106), (466, 190, 378, 590), (254, 466, 590, 469), (590, 378, 72, 380), (469, 590, 380, 191), (468, 254, 469, 591), (106, 468, 591, 306), (591, 469, 191, 381), (306, 591, 381, 37), (377, 56, 335, 592), (189, 377, 592, 471), (592, 335, 143, 470), (471, 592, 470, 255), (376, 189, 471, 593), (72, 376, 593, 382), (593, 471, 255, 472), (382, 593, 472, 192), (470, 143, 336, 594), (255, 470, 594, 473), (594, 336, 19, 318), (473, 594, 318, 122), (472, 255, 473, 595), (192, 472, 595, 383), (595, 473, 122, 317), (383, 595, 317, 45), (380, 72, 382, 596), (191, 380, 596, 475), (596, 382, 192, 474), (475, 596, 474, 256), (191, 475, 597, 381), (37, 381, 597, 105), (105, 597, 475, 256), (192, 383, 598, 474), (256, 474, 598, 121), (121, 598, 383, 45), (476, 42, 116), (257, 476, 116), (476, 194, 42), (193, 477, 599, 384), (31, 384, 599, 93), (93, 599, 477, 257), (476, 257, 477, 600), (194, 476, 600, 386), (600, 477, 193, 385), (386, 600, 385, 73), (478, 115, 42), (194, 478, 42), (478, 258, 115), (479, 17, 115), (258, 479, 115), (479, 148, 17), (478, 194, 386, 601), (258, 478, 601, 480), (601, 386, 73, 387), (480, 601, 387, 195), (479, 258, 480, 602), (148, 479, 602, 345), (602, 480, 195, 388), (345, 602, 388, 58), (384, 31, 293, 603), (193, 384, 603, 482), (603, 293, 94, 481), (482, 603, 481, 259), (385, 193, 482, 604), (73, 385, 604, 390), (604, 482, 259, 483), (390, 604, 483, 196), (481, 94, 294, 605), (259, 481, 605, 484), (605, 294, 12, 342), (484, 605, 342, 146), (483, 259, 484, 606), (196, 483, 606, 389), (606, 484, 146, 341), (389, 606, 341, 57), (387, 73, 390, 607), (195, 387, 607, 486), (607, 390, 196, 485), (486, 607, 485, 260), (388, 195, 486, 608), (58, 388, 608, 344), (608, 486, 260, 487), (344, 608, 487, 147), (485, 196, 389, 609), (260, 485, 609, 488), (609, 389, 57, 339), (488, 609, 339, 145), (487, 260, 488, 610), (147, 487, 610, 343), (610, 488, 145, 340), (343, 610, 340, 23), (489, 114, 17), (148, 489, 17), (489, 261, 114), (198, 394, 611, 490), (261, 490, 611, 114), (114, 611, 394, 41), (489, 148, 345, 612), (261, 489, 612, 491), (612, 345, 58, 392), (491, 612, 392, 197), (490, 261, 491, 613), (198, 490, 613, 393), (613, 491, 197, 391), (393, 613, 391, 74), (310, 41, 394, 614), (113, 310, 614, 493), (614, 394, 198, 492), (493, 614, 492, 262), (309, 113, 493, 615), (8, 309, 615, 323), (615, 493, 262, 494), (323, 615, 494, 125), (492, 198, 393, 616), (262, 492, 616, 495), (616, 393, 74, 395), (495, 616, 395, 199), (494, 262, 495, 617), (125, 494, 617, 324), (617, 495, 199, 396), (324, 617, 396, 47), (392, 58, 344, 618), (197, 392, 618, 497), (618, 344, 147, 496), (497, 618, 496, 263), (391, 197, 497, 619), (74, 391, 619, 397), (619, 497, 263, 498), (397, 619, 498, 200), (496, 147, 343, 620), (263, 496, 620, 499), (620, 343, 23, 346), (499, 620, 346, 149), (498, 263, 499, 621), (200, 498, 621, 398), (621, 499, 149, 347), (398, 621, 347, 59), (395, 74, 397, 622), (199, 395, 622, 501), (622, 397, 200, 500), (501, 622, 500, 264), (199, 501, 623, 396), (47, 396, 623, 126), (126, 623, 501, 264), (500, 200, 398, 624), (264, 500, 624, 502), (624, 398, 59, 348), (502, 624, 348, 150), (502, 20, 126), (264, 502, 126), (502, 150, 20), (342, 12, 298, 625), (146, 342, 625, 504), (625, 298, 96, 503), (504, 625, 503, 265), (341, 146, 504, 626), (57, 341, 626, 402), (626, 504, 265, 505), (402, 626, 505, 202), (503, 96, 297, 627), (265, 503, 627, 506), (627, 297, 32, 400), (506, 627, 400, 201), (505, 265, 506, 628), (202, 505, 628, 401), (628, 506, 201, 399), (401, 628, 399, 75), (339, 57, 402, 629), (145, 339, 629, 508), (629, 402, 202, 507), (508, 629, 507, 266), (340, 145, 508, 630), (23, 340, 630, 352), (630, 508, 266, 509), (352, 630, 509, 152), (507, 202, 401, 631), (266, 507, 631, 510), (631, 401, 75, 403), (510, 631, 403, 203), (509, 266, 510, 632), (152, 509, 632, 351), (632, 510, 203, 404), (351, 632, 404, 60), (400, 32, 295, 633), (201, 400, 633, 512), (633, 295, 95, 511), (512, 633, 511, 267), (399, 201, 512, 634), (75, 399, 634, 405), (634, 512, 267, 513), (405, 634, 513, 204), (303, 100, 514, 635), (0, 303, 635, 296), (635, 514, 267, 511), (296, 635, 511, 95), (513, 267, 514, 636), (204, 513, 636, 406), (636, 514, 100, 304), (406, 636, 304, 34), (403, 75, 405, 637), (203, 403, 637, 516), (637, 405, 204, 515), (516, 637, 515, 268), (404, 203, 516, 638), (60, 404, 638, 349), (638, 516, 268, 517), (349, 638, 517, 151), (515, 204, 406, 639), (268, 515, 639, 518), (639, 406, 34, 302), (518, 639, 302, 99), (517, 268, 518, 640), (151, 517, 640, 350), (640, 518, 99, 301), (350, 640, 301, 13), (346, 23, 352, 641), (149, 346, 641, 520), (641, 352, 152, 519), (520, 641, 519, 269), (347, 149, 520, 642), (59, 347, 642, 410), (642, 520, 269, 521), (410, 642, 521, 206), (519, 152, 351, 643), (269, 519, 643, 522), (643, 351, 60, 408), (522, 643, 408, 205), (521, 269, 522, 644), (206, 521, 644, 409), (644, 522, 205, 407), (409, 644, 407, 76), (348, 59, 410, 645), (150, 348, 645, 524), (645, 410, 206, 523), (524, 645, 523, 270), (524, 128, 20), (150, 524, 20), (524, 270, 128), (523, 206, 409, 646), (270, 523, 646, 525), (646, 409, 76, 411), (525, 646, 411, 207), (525, 48, 128), (270, 525, 128), (525, 207, 48), (408, 60, 349, 647), (205, 408, 647, 527), (647, 349, 151, 526), (527, 647, 526, 271), (407, 205, 527, 648), (76, 407, 648, 412), (648, 527, 271, 528), (412, 648, 528, 208), (526, 151, 350, 649), (271, 526, 649, 529), (649, 350, 13, 299), (529, 649, 299, 97), (528, 271, 529, 650), (208, 528, 650, 413), (650, 529, 97, 300), (413, 650, 300, 33), (411, 76, 412, 651), (207, 411, 651, 531), (651, 412, 208, 530), (531, 651, 530, 272), (531, 127, 48), (207, 531, 48), (531, 272, 127), (208, 413, 652, 530), (272, 530, 652, 98), (98, 652, 413, 33), (319, 8, 323, 653), (123, 319, 653, 533), (653, 323, 125, 532), (533, 653, 532, 273), (123, 533, 654, 320), (46, 320, 654, 210), (210, 654, 533, 273), (532, 125, 324, 655), (273, 532, 655, 534), (655, 324, 47, 414), (534, 655, 414, 209), (534, 77, 210), (273, 534, 210), (534, 209, 77), (321, 210, 274), (124, 321, 274), (321, 46, 210), (322, 274, 156), (19, 322, 156), (322, 124, 274), (414, 126, 275), (209, 414, 275), (414, 47, 126), (318, 156, 277), (122, 318, 277), (318, 19, 156), (317, 277, 214), (45, 317, 214), (317, 122, 277)])
me_plane.polygons.foreach_set('use_smooth', [True] * 643)
_k = {(56, 337): 1.0, (144, 337): 1.0, (22, 338): 1.0, (144, 338): 1.0}
me_plane.attributes.new('crease_edge', 'FLOAT', 'EDGE').data.foreach_set('value', [_k.get((min(e.vertices), max(e.vertices)), 0.0) for e in me_plane.edges])
me_plane.use_remesh_preserve_volume = False
me_plane.use_remesh_preserve_attributes = False
me_plane.use_mirror_vertex_groups = False
me_plane.update()
me_cube_001 = bpy.data.meshes.new('Cube.001')
me_cube_001.from_pydata([(1.0, 1.0, -1.0), (1.0, -1.0, -1.0), (-1.0, -1.0, -1.0), (-1.0, 1.0, -1.0), (1.0, 1.0, 1.0), (1.0, -1.0, 1.0), (-1.0, -1.0, 1.0), (-1.0, 1.0, 1.0), (-1.0, -1.0, 3.017), (-1.0, 1.0, 3.017), (1.0, -1.0, 3.017), (1.0, 1.0, 3.017), (1.0, 1.0, 5.017), (1.0, -1.0, 5.017), (-1.0, 1.0, 5.017), (-1.0, -1.0, 5.017), (-1.564, -1.0, 7.017), (-1.3, 1.0, 7.017), (1.0, -1.0, 7.017), (1.0, 2.0, 6.017), (-2.054, 3.75, 7.751), (-2.054, -1.75, 9.251), (-1.564, 1.0, 9.017), (-1.849, -1.0, 9.017), (6.054, -1.75, 9.251), (3.0, -1.0, 7.017), (6.054, 3.75, 7.751), (3.0, 2.0, 6.017), (5.564, -1.0, 7.017), (5.3, 1.0, 7.017), (5.564, 1.0, 9.017), (5.849, -1.0, 9.017), (3.0, -1.0, 5.017), (5.0, -1.0, 5.017), (5.0, 1.0, 5.017), (3.0, 1.0, 5.017), (3.0, -1.0, 3.017), (3.0, 1.0, 3.017), (5.0, 1.0, 3.017), (5.0, -1.0, 3.017), (5.0, -1.0, 1.017), (3.0, -1.0, 1.017), (5.0, 1.0, 1.017), (3.0, 1.0, 1.017), (3.0, -1.0, -0.9827), (3.0, 1.0, -0.9827), (5.0, 1.0, -0.9827), (5.0, -1.0, -0.9827), (4.601, 3.2, 11.03), (-0.6011, 3.2, 11.03), (4.601, -2.3, 11.03), (-0.6011, -2.3, 11.03), (-0.3646, -1.2, 13.02), (-0.3646, 1.0, 13.02), (4.365, -1.2, 13.02), (4.365, 1.0, 13.02), (5.0, 1.0, 13.71), (-1.0, 1.0, 13.71), (5.0, -1.0, 13.71), (-1.0, -1.0, 13.71), (1.0, -1.0, 17.02), (1.0, 1.0, 17.02), (3.0, -1.0, 17.02), (3.0, 1.0, 17.02), (3.0, 1.0, 19.02), (1.0, 1.0, 19.02), (3.0, -1.0, 19.02), (1.0, -1.0, 19.02), (-1.0, 1.0, 17.02), (-1.0, 1.0, 15.02), (-1.0, -1.0, 17.02), (-1.0, -1.0, 15.02), (-3.0, -1.0, 15.02), (-3.0, 1.0, 15.02), (-3.0, -1.0, 17.02), (-3.0, 1.0, 17.02), (-5.0, 1.0, 17.02), (-5.0, 1.0, 15.02), (-5.0, -1.0, 17.02), (-5.0, -1.0, 15.02), (5.0, 1.0, 17.02), (5.0, -1.0, 17.02), (5.0, 1.0, 15.02), (5.0, -1.0, 15.02), (7.0, 1.0, 15.02), (7.0, -1.0, 15.02), (7.0, -1.0, 17.02), (7.0, 1.0, 17.02), (9.0, -1.0, 17.02), (9.0, 1.0, 17.02), (9.0, 1.0, 15.02), (9.0, -1.0, 15.02), (2.006, -2.685, 21.71), (0.06557, -1.203, 23.83), (2.748, -1.203, 25.13), (4.405, -1.203, 21.71), (2.748, -1.203, 18.29), (0.06557, -1.203, 19.6), (1.265, 1.196, 25.13), (3.947, 1.196, 23.83), (3.947, 1.196, 19.6), (1.265, 1.196, 18.29), (-0.3926, 1.196, 21.71), (2.006, 2.679, 21.71), (0.8656, -2.285, 22.96), (2.442, -2.285, 23.72), (1.301, -1.413, 24.97), (0.8656, -2.285, 20.47), (-0.2752, -1.413, 21.71), (3.416, -2.285, 21.71), (3.852, -1.413, 23.72), (2.442, -2.285, 19.7), (3.852, -1.413, 19.7), (1.301, -1.413, 18.46), (-0.5445, -0.003393, 20.47), (-0.5445, -0.003393, 22.96), (0.4298, -0.003393, 24.97), (2.006, -0.003393, 25.74), (3.583, -0.003393, 24.97), (4.557, -0.003393, 22.96), (4.557, -0.003393, 20.47), (3.583, -0.003393, 18.46), (2.006, -0.003393, 17.69), (0.4298, -0.003393, 18.46), (0.1605, 1.407, 23.72), (2.711, 1.407, 24.97), (4.288, 1.407, 21.71), (2.711, 1.407, 18.46), (0.1605, 1.407, 19.7), (0.5963, 2.278, 21.71), (1.571, 2.278, 23.72), (3.147, 2.278, 22.96), (3.147, 2.278, 20.47), (1.571, 2.278, 19.7), (-3.0, -1.0, 19.02), (-5.0, -1.0, 19.02), (-5.0, 1.0, 19.02), (-3.0, 1.0, 19.02), (-3.0, 1.0, 21.02), (-3.0, -1.0, 21.02), (-5.0, 1.0, 21.02), (-5.0, -1.0, 21.02), (-3.0, -1.0, 23.02), (-5.0, -1.0, 23.02), (-5.0, 1.0, 23.02), (-3.0, 1.0, 23.02), (7.0, 1.0, 19.02), (9.0, 1.0, 19.02), (9.0, -1.0, 19.02), (7.0, -1.0, 19.02), (7.0, -1.0, 21.02), (7.0, 1.0, 21.02), (9.0, -1.0, 21.02), (9.0, 1.0, 21.02), (9.0, 1.0, 23.02), (7.0, 1.0, 23.02), (9.0, -1.0, 23.02), (7.0, -1.0, 23.02)], [], [(0, 1, 2, 3), (0, 4, 5, 1), (1, 5, 6, 2), (2, 6, 7, 3), (4, 0, 3, 7), (7, 6, 8, 9), (6, 5, 10, 8), (4, 7, 9, 11), (5, 4, 11, 10), (10, 11, 12, 13), (11, 9, 14, 12), (8, 10, 13, 15), (9, 8, 15, 14), (14, 15, 16, 17), (15, 13, 18, 16), (12, 14, 17, 19), (13, 12, 19, 18), (19, 17, 22, 20), (16, 18, 21, 23), (17, 16, 23, 22), (20, 22, 23, 21), (21, 18, 25, 24), (19, 20, 26, 27), (18, 19, 27, 25), (27, 26, 30, 29), (26, 24, 31, 30), (24, 25, 28, 31), (28, 29, 30, 31), (28, 25, 32, 33), (29, 28, 33, 34), (27, 29, 34, 35), (25, 27, 35, 32), (32, 35, 37, 36), (35, 34, 38, 37), (34, 33, 39, 38), (33, 32, 36, 39), (39, 36, 41, 40), (38, 39, 40, 42), (37, 38, 42, 43), (36, 37, 43, 41), (41, 43, 45, 44), (43, 42, 46, 45), (42, 40, 47, 46), (40, 41, 44, 47), (44, 45, 46, 47), (26, 20, 49, 48), (24, 26, 48, 50), (21, 24, 50, 51), (20, 21, 51, 49), (49, 51, 52, 53), (51, 50, 54, 52), (50, 48, 55, 54), (48, 49, 53, 55), (55, 53, 57, 56), (54, 55, 56, 58), (52, 54, 58, 59), (53, 52, 59, 57), (59, 58, 62, 60), (56, 57, 61, 63), (63, 61, 65, 64), (62, 63, 64, 66), (60, 62, 66, 67), (61, 60, 67, 65), (65, 67, 66, 64), (61, 57, 69, 68), (60, 61, 68, 70), (59, 60, 70, 71), (57, 59, 71, 69), (69, 71, 72, 73), (71, 70, 74, 72), (70, 68, 75, 74), (68, 69, 73, 75), (75, 73, 77, 76), (72, 74, 78, 79), (73, 72, 79, 77), (63, 62, 81, 80), (56, 63, 80, 82), (62, 58, 83, 81), (58, 56, 82, 83), (83, 82, 84, 85), (81, 83, 85, 86), (82, 80, 87, 84), (80, 81, 86, 87), (84, 87, 89, 90), (86, 85, 91, 88), (85, 84, 90, 91), (106, 104, 93), (104, 106, 105), (94, 105, 106), (105, 92, 104), (108, 93, 104), (104, 107, 108), (97, 108, 107), (107, 104, 92), (110, 105, 94), (105, 110, 109), (95, 109, 110), (109, 92, 105), (112, 109, 95), (109, 112, 111), (96, 111, 112), (111, 92, 109), (113, 111, 96), (111, 113, 107), (97, 107, 113), (107, 92, 111), (115, 93, 108), (108, 114, 115), (102, 115, 114), (114, 108, 97), (117, 94, 106), (106, 116, 117), (98, 117, 116), (116, 106, 93), (119, 95, 110), (110, 118, 119), (99, 119, 118), (118, 110, 94), (121, 96, 112), (112, 120, 121), (100, 121, 120), (120, 112, 95), (123, 97, 113), (113, 122, 123), (101, 123, 122), (122, 113, 96), (124, 115, 102), (115, 124, 116), (98, 116, 124), (116, 93, 115), (125, 117, 98), (117, 125, 118), (99, 118, 125), (118, 94, 117), (126, 119, 99), (119, 126, 120), (100, 120, 126), (120, 95, 119), (127, 121, 100), (121, 127, 122), (101, 122, 127), (122, 96, 121), (128, 123, 101), (123, 128, 114), (102, 114, 128), (114, 97, 123), (130, 98, 124), (124, 129, 130), (103, 130, 129), (129, 124, 102), (131, 99, 125), (125, 130, 131), (103, 131, 130), (130, 125, 98), (132, 100, 126), (126, 131, 132), (103, 132, 131), (131, 126, 99), (133, 101, 127), (127, 132, 133), (103, 133, 132), (132, 127, 100), (129, 102, 128), (128, 133, 129), (103, 129, 133), (133, 128, 101), (78, 74, 134, 135), (76, 78, 135, 136), (75, 76, 136, 137), (74, 75, 137, 134), (134, 137, 138, 139), (137, 136, 140, 138), (136, 135, 141, 140), (135, 134, 139, 141), (141, 139, 142, 143), (140, 141, 143, 144), (138, 140, 144, 145), (139, 138, 145, 142), (142, 145, 144, 143), (76, 77, 79, 78), (89, 87, 146, 147), (88, 89, 147, 148), (86, 88, 148, 149), (87, 86, 149, 146), (146, 149, 150, 151), (149, 148, 152, 150), (148, 147, 153, 152), (147, 146, 151, 153), (153, 151, 155, 154), (152, 153, 154, 156), (150, 152, 156, 157), (151, 150, 157, 155), (155, 157, 156, 154), (88, 91, 90, 89)])
me_cube_001.polygons.foreach_set('use_smooth', [True] * 194)
_uv = me_cube_001.uv_layers.new(name='UVTex')
_uv.uv.foreach_set('vector', [0.0, 1.0, 0.0, 0.0, 1.0, 0.0, 1.0, 1.0, 0.0, 1.0, 0.0, 0.0, 1.0, 0.0, 1.0, 1.0, 0.0, 1.0, 0.0, 0.0, 1.0, 0.0, 1.0, 1.0, 0.0, 1.0, 0.0, 0.0, 1.0, 0.0, 1.0, 1.0, 0.0, 1.0, 0.0, 0.0, 1.0, 0.0, 1.0, 1.0, 0.0, 1.0, 0.0, 0.0, 1.0, 0.0, 1.0, 1.0, 0.0, 1.0, 0.0, 0.0, 1.0, 0.0, 1.0, 1.0, 0.0, 1.0, 0.0, 0.0, 1.0, 0.0, 1.0, 1.0, 0.0, 1.0, 0.0, 0.0, 1.0, 0.0, 1.0, 1.0, 0.0, 1.0, 0.0, 0.0, 1.0, 0.0, 1.0, 1.0, 0.0, 1.0, 0.0, 0.0, 1.0, 0.0, 1.0, 1.0, 0.0, 1.0, 0.0, 0.0, 1.0, 0.0, 1.0, 1.0, 0.0, 1.0, 0.0, 0.0, 1.0, 0.0, 1.0, 1.0, 0.0, 1.0, 0.0, 0.0, 1.0, 0.0, 1.0, 1.0, 0.0, 1.0, 0.0, 0.0, 1.0, 0.0, 1.0, 1.0, 0.0, 1.0, 0.0, 0.0, 1.0, 0.0, 1.0, 1.0, 0.0, 1.0, 0.0, 0.0, 1.0, 0.0, 1.0, 1.0, 0.0, 1.0, 0.0, 0.0, 1.0, 0.0, 1.0, 1.0, 0.0, 1.0, 0.0, 0.0, 1.0, 0.0, 1.0, 1.0, 0.0, 1.0, 0.0, 0.0, 1.0, 0.0, 1.0, 1.0, 0.0, 1.0, 0.0, 0.0, 1.0, 0.0, 1.0, 1.0, 0.0, 1.0, 0.0, 0.0, 1.0, 0.0, 1.0, 1.0, 0.0, 1.0, 0.0, 0.0, 1.0, 0.0, 1.0, 1.0, 0.0, 1.0, 0.0, 0.0, 1.0, 0.0, 1.0, 1.0, 0.0, 1.0, 0.0, 0.0, 1.0, 0.0, 1.0, 1.0, 0.0, 1.0, 0.0, 0.0, 1.0, 0.0, 1.0, 1.0, 0.0, 1.0, 0.0, 0.0, 1.0, 0.0, 1.0, 1.0, 0.0, 1.0, 0.0, 0.0, 1.0, 0.0, 1.0, 1.0, 0.0, 1.0, 0.0, 0.0, 1.0, 0.0, 1.0, 1.0, 0.0, 1.0, 0.0, 0.0, 1.0, 0.0, 1.0, 1.0, 0.0, 1.0, 0.0, 0.0, 1.0, 0.0, 1.0, 1.0, 0.0, 1.0, 0.0, 0.0, 1.0, 0.0, 1.0, 1.0, 0.0, 1.0, 0.0, 0.0, 1.0, 0.0, 1.0, 1.0, 0.0, 1.0, 0.0, 0.0, 1.0, 0.0, 1.0, 1.0, 0.0, 1.0, 0.0, 0.0, 1.0, 0.0, 1.0, 1.0, 0.0, 1.0, 0.0, 0.0, 1.0, 0.0, 1.0, 1.0, 0.0, 1.0, 0.0, 0.0, 1.0, 0.0, 1.0, 1.0, 0.0, 1.0, 0.0, 0.0, 1.0, 0.0, 1.0, 1.0, 0.0, 1.0, 0.0, 0.0, 1.0, 0.0, 1.0, 1.0, 0.0, 1.0, 0.0, 0.0, 1.0, 0.0, 1.0, 1.0, 0.0, 1.0, 0.0, 0.0, 1.0, 0.0, 1.0, 1.0, 0.0, 1.0, 0.0, 0.0, 1.0, 0.0, 1.0, 1.0, 0.0, 1.0, 0.0, 0.0, 1.0, 0.0, 1.0, 1.0, 0.0, 1.0, 0.0, 0.0, 1.0, 0.0, 1.0, 1.0, 0.0, 1.0, 0.0, 0.0, 1.0, 0.0, 1.0, 1.0, 0.0, 1.0, 0.0, 0.0, 1.0, 0.0, 1.0, 1.0, 0.0, 1.0, 0.0, 0.0, 1.0, 0.0, 1.0, 1.0, 0.0, 1.0, 0.0, 0.0, 1.0, 0.0, 1.0, 1.0, 0.0, 1.0, 0.0, 0.0, 1.0, 0.0, 1.0, 1.0, 0.0, 1.0, 0.0, 0.0, 1.0, 0.0, 1.0, 1.0, 0.0, 1.0, 0.0, 0.0, 1.0, 0.0, 1.0, 1.0, 0.0, 1.0, 0.0, 0.0, 1.0, 0.0, 1.0, 1.0, 0.0, 1.0, 0.0, 0.0, 1.0, 0.0, 1.0, 1.0, 0.0, 1.0, 0.0, 0.0, 1.0, 0.0, 1.0, 1.0, 0.0, 1.0, 0.0, 0.0, 1.0, 0.0, 1.0, 1.0, 0.0, 1.0, 0.0, 0.0, 1.0, 0.0, 1.0, 1.0, 0.0, 1.0, 0.0, 0.0, 1.0, 0.0, 1.0, 1.0, 0.0, 1.0, 0.0, 0.0, 1.0, 0.0, 1.0, 1.0, 0.0, 1.0, 0.0, 0.0, 1.0, 0.0, 1.0, 1.0, 0.0, 1.0, 0.0, 0.0, 1.0, 0.0, 1.0, 1.0, 0.0, 1.0, 0.0, 0.0, 1.0, 0.0, 1.0, 1.0, 0.0, 1.0, 0.0, 0.0, 1.0, 0.0, 1.0, 1.0, 0.0, 1.0, 0.0, 0.0, 1.0, 0.0, 1.0, 1.0, 0.0, 1.0, 0.0, 0.0, 1.0, 0.0, 1.0, 1.0, 0.0, 1.0, 0.0, 0.0, 1.0, 0.0, 1.0, 1.0, 0.0, 1.0, 0.0, 0.0, 1.0, 0.0, 1.0, 1.0, 0.0, 1.0, 0.0, 0.0, 1.0, 0.0, 1.0, 1.0, 0.0, 1.0, 0.0, 0.0, 1.0, 0.0, 1.0, 1.0, 0.0, 1.0, 0.0, 0.0, 1.0, 0.0, 1.0, 1.0, 0.0, 1.0, 0.0, 0.0, 1.0, 0.0, 1.0, 1.0, 0.0, 1.0, 0.0, 0.0, 1.0, 0.0, 1.0, 1.0, 0.0, 1.0, 0.0, 0.0, 1.0, 0.0, 1.0, 1.0, 0.0, 1.0, 0.0, 0.0, 1.0, 0.0, 1.0, 1.0, 0.0, 1.0, 0.0, 0.0, 1.0, 0.0, 1.0, 1.0, 0.0, 1.0, 0.0, 0.0, 1.0, 0.0, 1.0, 1.0, 0.0, 1.0, 0.0, 0.0, 1.0, 0.0, 1.0, 1.0, 0.0, 1.0, 0.0, 0.0, 1.0, 0.0, 1.0, 1.0, 0.0, 1.0, 0.0, 0.0, 1.0, 0.0, 1.0, 1.0, 0.0, 1.0, 0.0, 0.0, 1.0, 0.0, 1.0, 1.0, 0.0, 1.0, 0.0, 0.0, 1.0, 0.0, 1.0, 1.0, 0.0, 1.0, 0.0, 0.0, 1.0, 0.0, 1.0, 1.0, 0.0, 1.0, 0.0, 0.0, 1.0, 0.0, 1.0, 1.0, 0.0, 1.0, 0.0, 0.0, 1.0, 0.0, 1.0, 1.0, 0.0, 1.0, 0.0, 0.0, 1.0, 0.0, 1.0, 1.0, 0.0, 1.0, 0.0, 0.0, 1.0, 0.0, 1.0, 1.0, 0.0, 1.0, 0.0, 0.0, 1.0, 0.0, 1.0, 1.0, 0.0, 1.0, 0.0, 0.0, 1.0, 0.0, 0.0, 1.0, 0.0, 0.0, 1.0, 0.0, 0.0, 1.0, 0.0, 0.0, 1.0, 0.0, 0.0, 1.0, 0.0, 0.0, 1.0, 0.0, 0.0, 1.0, 0.0, 0.0, 1.0, 0.0, 0.0, 1.0, 0.0, 0.0, 1.0, 0.0, 0.0, 1.0, 0.0, 0.0, 1.0, 0.0, 0.0, 1.0, 0.0, 0.0, 1.0, 0.0, 0.0, 1.0, 0.0, 0.0, 1.0, 0.0, 0.0, 1.0, 0.0, 0.0, 1.0, 0.0, 0.0, 1.0, 0.0, 0.0, 1.0, 0.0, 0.0, 1.0, 0.0, 0.0, 1.0, 0.0, 0.0, 1.0, 0.0, 0.0, 1.0, 0.0, 0.0, 1.0, 0.0, 0.0, 1.0, 0.0, 0.0, 1.0, 0.0, 0.0, 1.0, 0.0, 0.0, 1.0, 0.0, 0.0, 1.0, 0.0, 0.0, 1.0, 0.0, 0.0, 1.0, 0.0, 0.0, 1.0, 0.0, 0.0, 1.0, 0.0, 0.0, 1.0, 0.0, 0.0, 1.0, 0.0, 0.0, 1.0, 0.0, 0.0, 1.0, 0.0, 0.0, 1.0, 0.0, 0.0, 1.0, 0.0, 0.0, 1.0, 0.0, 0.0, 1.0, 0.0, 0.0, 1.0, 0.0, 0.0, 1.0, 0.0, 0.0, 1.0, 0.0, 0.0, 1.0, 0.0, 0.0, 1.0, 0.0, 0.0, 1.0, 0.0, 0.0, 1.0, 0.0, 0.0, 1.0, 0.0, 0.0, 1.0, 0.0, 0.0, 1.0, 0.0, 0.0, 1.0, 0.0, 0.0, 1.0, 0.0, 0.0, 1.0, 0.0, 0.0, 1.0, 0.0, 0.0, 1.0, 0.0, 0.0, 1.0, 0.0, 0.0, 1.0, 0.0, 0.0, 1.0, 0.0, 0.0, 1.0, 0.0, 0.0, 1.0, 0.0, 0.0, 1.0, 0.0, 0.0, 1.0, 0.0, 0.0, 1.0, 0.0, 0.0, 1.0, 0.0, 0.0, 1.0, 0.0, 0.0, 1.0, 0.0, 0.0, 1.0, 0.0, 0.0, 1.0, 0.0, 0.0, 1.0, 0.0, 0.0, 1.0, 0.0, 0.0, 1.0, 0.0, 0.0, 1.0, 0.0, 0.0, 1.0, 0.0, 0.0, 1.0, 0.0, 0.0, 1.0, 0.0, 0.0, 1.0, 0.0, 0.0, 1.0, 0.0, 0.0, 1.0, 0.0, 0.0, 1.0, 0.0, 0.0, 1.0, 0.0, 0.0, 1.0, 0.0, 0.0, 1.0, 0.0, 0.0, 1.0, 0.0, 0.0, 1.0, 0.0, 0.0, 1.0, 0.0, 0.0, 1.0, 0.0, 0.0, 1.0, 0.0, 0.0, 1.0, 0.0, 0.0, 1.0, 0.0, 0.0, 1.0, 0.0, 0.0, 1.0, 0.0, 0.0, 1.0, 0.0, 0.0, 1.0, 0.0, 0.0, 1.0, 0.0, 0.0, 1.0, 0.0, 0.0, 1.0, 0.0, 0.0, 1.0, 0.0, 0.0, 1.0, 0.0, 0.0, 1.0, 0.0, 0.0, 1.0, 0.0, 0.0, 1.0, 0.0, 0.0, 1.0, 0.0, 0.0, 1.0, 0.0, 0.0, 1.0, 0.0, 0.0, 1.0, 0.0, 0.0, 1.0, 0.0, 0.0, 1.0, 0.0, 0.0, 1.0, 0.0, 0.0, 1.0, 0.0, 0.0, 1.0, 0.0, 0.0, 1.0, 0.0, 0.0, 1.0, 0.0, 0.0, 1.0, 0.0, 0.0, 1.0, 0.0, 0.0, 1.0, 0.0, 0.0, 1.0, 0.0, 0.0, 1.0, 0.0, 0.0, 1.0, 0.0, 0.0, 1.0, 0.0, 0.0, 1.0, 0.0, 0.0, 1.0, 0.0, 0.0, 1.0, 0.0, 0.0, 1.0, 0.0, 0.0, 1.0, 0.0, 0.0, 1.0, 0.0, 0.0, 1.0, 0.0, 0.0, 1.0, 0.0, 0.0, 1.0, 0.0, 0.0, 1.0, 0.0, 0.0, 1.0, 0.0, 0.0, 1.0, 0.0, 0.0, 1.0, 0.0, 0.0, 1.0, 0.0, 0.0, 1.0, 0.0, 0.0, 1.0, 0.0, 0.0, 1.0, 0.0, 0.0, 1.0, 0.0, 0.0, 1.0, 0.0, 0.0, 1.0, 0.0, 0.0, 1.0, 0.0, 0.0, 1.0, 0.0, 0.0, 1.0, 0.0, 0.0, 1.0, 0.0, 0.0, 1.0, 0.0, 0.0, 1.0, 0.0, 0.0, 1.0, 0.0, 0.0, 1.0, 0.0, 0.0, 1.0, 0.0, 0.0, 1.0, 0.0, 0.0, 1.0, 0.0, 0.0, 1.0, 0.0, 0.0, 1.0, 0.0, 0.0, 1.0, 0.0, 0.0, 1.0, 0.0, 0.0, 1.0, 0.0, 0.0, 1.0, 0.0, 0.0, 1.0, 0.0, 0.0, 1.0, 0.0, 1.0, 1.0, 0.0, 1.0, 0.0, 0.0, 1.0, 0.0, 1.0, 1.0, 0.0, 1.0, 0.0, 0.0, 1.0, 0.0, 1.0, 1.0, 0.0, 1.0, 0.0, 0.0, 1.0, 0.0, 1.0, 1.0, 0.0, 1.0, 0.0, 0.0, 1.0, 0.0, 1.0, 1.0, 0.0, 1.0, 0.0, 0.0, 1.0, 0.0, 1.0, 1.0, 0.0, 1.0, 0.0, 0.0, 1.0, 0.0, 1.0, 1.0, 0.0, 1.0, 0.0, 0.0, 1.0, 0.0, 1.0, 1.0, 0.0, 1.0, 0.0, 0.0, 1.0, 0.0, 1.0, 1.0, 0.0, 1.0, 0.0, 0.0, 1.0, 0.0, 1.0, 1.0, 0.0, 1.0, 0.0, 0.0, 1.0, 0.0, 1.0, 1.0, 0.0, 1.0, 0.0, 0.0, 1.0, 0.0, 1.0, 1.0, 0.0, 1.0, 0.0, 0.0, 1.0, 0.0, 1.0, 1.0, 0.0, 1.0, 0.0, 0.0, 1.0, 0.0, 1.0, 1.0, 0.0, 1.0, 0.0, 0.0, 1.0, 0.0, 1.0, 1.0, 0.0, 1.0, 0.0, 0.0, 1.0, 0.0, 1.0, 1.0, 0.0, 1.0, 0.0, 0.0, 1.0, 0.0, 1.0, 1.0, 0.0, 1.0, 0.0, 0.0, 1.0, 0.0, 1.0, 1.0, 0.0, 1.0, 0.0, 0.0, 1.0, 0.0, 1.0, 1.0, 0.0, 1.0, 0.0, 0.0, 1.0, 0.0, 1.0, 1.0, 0.0, 1.0, 0.0, 0.0, 1.0, 0.0, 1.0, 1.0, 0.0, 1.0, 0.0, 0.0, 1.0, 0.0, 1.0, 1.0, 0.0, 1.0, 0.0, 0.0, 1.0, 0.0, 1.0, 1.0, 0.0, 1.0, 0.0, 0.0, 1.0, 0.0, 1.0, 1.0, 0.0, 1.0, 0.0, 0.0, 1.0, 0.0, 1.0, 1.0, 0.0, 1.0, 0.0, 0.0, 1.0, 0.0, 1.0, 1.0, 0.0, 1.0, 0.0, 0.0, 1.0, 0.0, 1.0, 1.0, 0.0, 1.0, 1.0, 1.0, 1.0, 0.0, 0.0, 0.0])
me_cube_001.materials.append(mat_material_001)
me_cube_001.use_remesh_preserve_volume = False
me_cube_001.use_remesh_preserve_attributes = False
me_cube_001.use_mirror_vertex_groups = False
me_cube_001.update()
me_circle_002 = bpy.data.meshes.new('Circle.002')
me_circle_002.from_pydata([(-0.6588, 0.9317, -0.1966), (-0.4, 1.083, -0.1966), (-3.325, -1.241, -0.1966), (-2.673, -0.9825, -0.1966), (-2.332, -0.5342, -0.1966), (-1.625, 0.6905, -0.1966), (-1.107, 0.4905, -0.1966), (-0.9588, 0.4905, -0.7501), (-1.407, 0.6905, -1.009), (-1.795, 0.4317, -1.233), (-2.019, -0.01657, -1.362), (-2.019, -0.5342, -1.362), (-2.315, -0.9825, -1.533), (-2.879, -1.241, -1.859), (-0.3464, 1.083, -0.3966), (-0.5706, 0.9317, -0.526), (-0.3294, 0.9317, -0.7671), (-0.2, 1.083, -0.543), (-1.662, -1.241, -3.076), (-1.337, -0.9825, -2.511), (-1.166, -0.5342, -2.216), (-1.166, -0.01657, -2.216), (-1.037, 0.4317, -1.992), (-0.8124, 0.6905, -1.604), (-0.5536, 0.4905, -1.155), (3.576e-07, 0.4905, -1.304), (3.576e-07, 0.6905, -1.821), (4.768e-07, 0.4317, -2.27), (5.96e-07, -0.01657, -2.528), (3.576e-07, -0.5342, -2.528), (3.576e-07, -0.9825, -2.87), (2.384e-07, -1.241, -3.521), (3.576e-07, 1.083, -0.5966), (3.576e-07, 0.9317, -0.8554), (0.3294, 0.9317, -0.7671), (0.2, 1.083, -0.543), (1.662, -1.241, -3.076), (1.337, -0.9825, -2.511), (1.166, -0.5342, -2.216), (1.166, -0.01657, -2.216), (1.037, 0.4317, -1.992), (0.8124, 0.6905, -1.604), (0.5536, 0.4905, -1.155), (0.9588, 0.4905, -0.7501), (1.407, 0.6905, -1.009), (1.795, 0.4317, -1.233), (2.019, -0.01657, -1.362), (2.019, -0.5342, -1.362), (2.315, -0.9825, -1.533), (2.879, -1.241, -1.859), (0.3464, 1.083, -0.3966), (0.5706, 0.9317, -0.526), (0.6588, 0.9317, -0.1966), (0.4, 1.083, -0.1966), (3.325, -1.241, -0.1966), (2.673, -0.9825, -0.1966), (2.332, -0.5342, -0.1966), (2.332, -0.01657, -0.1966), (2.073, 0.4317, -0.1966), (1.625, 0.6905, -0.1966), (1.107, 0.4905, -0.1966), (0.9588, 0.4905, 0.357), (1.407, 0.6905, 0.6158), (1.795, 0.4317, 0.84), (2.019, -0.01657, 0.9694), (2.019, -0.5342, 0.9694), (2.315, -0.9825, 1.14), (2.879, -1.241, 1.466), (-4.768e-07, 0.9658, -0.1966), (0.3464, 1.083, 0.003437), (0.5706, 0.9317, 0.1328), (0.3294, 0.9317, 0.374), (0.2, 1.083, 0.1498), (1.662, -1.241, 2.683), (1.337, -0.9825, 2.118), (1.166, -0.5342, 1.823), (1.166, -0.01657, 1.823), (1.037, 0.4317, 1.599), (0.8124, 0.6905, 1.211), (0.5536, 0.4905, 0.7622), (2.384e-07, 0.4905, 0.9105), (2.384e-07, 0.6905, 1.428), (0.0, 0.4317, 1.876), (0.0, -0.01657, 2.135), (1.192e-07, -0.5342, 2.135), (3.576e-07, -0.9825, 2.476), (1.192e-07, -1.241, 3.128), (2.384e-07, 1.083, 0.2034), (3.576e-07, 0.9317, 0.4623), (-0.3294, 0.9317, 0.374), (-0.2, 1.083, 0.1498), (-1.662, -1.241, 2.683), (-1.337, -0.9825, 2.118), (-1.166, -0.5342, 1.823), (-1.166, -0.01657, 1.823), (-1.037, 0.4317, 1.599), (-0.8124, 0.6905, 1.211), (-0.5536, 0.4905, 0.7622), (-0.9588, 0.4905, 0.357), (-1.407, 0.6905, 0.6158), (-1.795, 0.4317, 0.84), (-2.019, -0.01657, 0.9694), (-2.019, -0.5342, 0.9694), (-2.315, -0.9825, 1.14), (-2.879, -1.241, 1.466), (-0.3464, 1.083, 0.003437), (-0.5706, 0.9317, 0.1328), (-2.332, -0.01657, -0.1966), (-2.073, 0.4317, -0.1966), (2.879, -2.241, 3.466), (1.662, -2.241, 4.683), (1.192e-07, -2.241, 5.128), (-1.662, -2.241, 4.683), (-2.879, -2.241, 3.466)], [], [(6, 0, 15, 7), (6, 5, 8, 7), (5, 108, 9, 8), (108, 107, 10, 9), (107, 4, 11, 10), (4, 3, 12, 11), (3, 2, 13, 12), (68, 1, 14), (1, 0, 15, 14), (14, 15, 16, 17), (68, 14, 17), (12, 13, 18, 19), (11, 12, 19, 20), (10, 11, 20, 21), (9, 10, 21, 22), (8, 9, 22, 23), (7, 8, 23, 24), (7, 15, 16, 24), (24, 16, 33, 25), (24, 23, 26, 25), (23, 22, 27, 26), (22, 21, 28, 27), (21, 20, 29, 28), (20, 19, 30, 29), (19, 18, 31, 30), (68, 17, 32), (17, 16, 33, 32), (32, 33, 34, 35), (68, 32, 35), (30, 31, 36, 37), (29, 30, 37, 38), (28, 29, 38, 39), (27, 28, 39, 40), (26, 27, 40, 41), (25, 26, 41, 42), (25, 33, 34, 42), (42, 34, 51, 43), (42, 41, 44, 43), (41, 40, 45, 44), (40, 39, 46, 45), (39, 38, 47, 46), (38, 37, 48, 47), (37, 36, 49, 48), (68, 35, 50), (35, 34, 51, 50), (50, 51, 52, 53), (68, 50, 53), (48, 49, 54, 55), (47, 48, 55, 56), (46, 47, 56, 57), (45, 46, 57, 58), (44, 45, 58, 59), (43, 44, 59, 60), (43, 51, 52, 60), (60, 52, 70, 61), (60, 59, 62, 61), (59, 58, 63, 62), (58, 57, 64, 63), (57, 56, 65, 64), (56, 55, 66, 65), (55, 54, 67, 66), (68, 53, 69), (53, 52, 70, 69), (69, 70, 71, 72), (68, 69, 72), (66, 67, 73, 74), (65, 66, 74, 75), (64, 65, 75, 76), (63, 64, 76, 77), (62, 63, 77, 78), (61, 62, 78, 79), (61, 70, 71, 79), (79, 71, 88, 80), (79, 78, 81, 80), (78, 77, 82, 81), (77, 76, 83, 82), (76, 75, 84, 83), (75, 74, 85, 84), (74, 73, 86, 85), (68, 72, 87), (72, 71, 88, 87), (87, 88, 89, 90), (68, 87, 90), (85, 86, 91, 92), (84, 85, 92, 93), (83, 84, 93, 94), (82, 83, 94, 95), (81, 82, 95, 96), (80, 81, 96, 97), (80, 88, 89, 97), (97, 89, 106, 98), (97, 96, 99, 98), (96, 95, 100, 99), (95, 94, 101, 100), (94, 93, 102, 101), (93, 92, 103, 102), (92, 91, 104, 103), (68, 90, 105), (90, 89, 106, 105), (0, 1, 105, 106), (68, 105, 1), (103, 104, 2, 3), (102, 103, 3, 4), (101, 102, 4, 107), (100, 101, 107, 108), (99, 100, 108, 5), (98, 99, 5, 6), (0, 6, 98, 106), (73, 67, 109, 110), (86, 73, 110, 111), (91, 86, 111, 112), (104, 91, 112, 113)])
me_circle_002.polygons.foreach_set('use_smooth', [True] * 112)
me_circle_002.use_remesh_preserve_volume = False
me_circle_002.use_remesh_preserve_attributes = False
me_circle_002.use_mirror_vertex_groups = False
me_circle_002.update()
me_cube = bpy.data.meshes.new('Cube')
me_cube.from_pydata([(0.4215, 0.692, -0.9251), (0.3632, -0.8668, -0.9251), (-0.9506, -0.7835, -0.7087), (-0.9755, 0.7586, -0.7087), (0.33, 0.6919, 0.9001), (0.2717, -0.8668, 0.9001), (-1.568, -0.7835, 1.126), (-1.593, 0.7586, 1.126), (-2.517, -0.2673, 0.6524), (-2.592, 0.2506, 0.6524), (-2.652, 0.2506, 0.3185), (-2.577, -0.2673, 0.3185), (-3.538, 0.259, -1.839), (-3.613, -0.5004, -1.839), (-3.394, -0.5337, -0.006856), (-3.186, 0.3339, -0.006856), (0.9957, 0.7752, 1.181), (1.012, -1.0, 1.181), (1.299, -0.9084, -0.8585), (1.266, 0.7419, -0.8585), (2.577, 0.6919, -0.4411), (2.138, -0.7752, -0.4211), (2.812, 0.7746, 0.7271), (2.572, -0.7752, 0.7336), (3.696, 0.4018, 0.2813), (3.662, -0.4008, 0.3204), (2.848, -0.5467, -0.7746), (2.815, 0.5754, -0.7746), (3.741, -0.2757, -0.9034), (3.732, 0.2424, -0.9034), (4.378, 0.1092, -0.6097), (4.403, -0.009247, -0.6097), (-1.017, 2.782e-07, -0.7087), (-1.709, 0.7835, -0.9641), (-1.772, -0.8418, -0.8485), (-2.435, 6.71e-07, 0.3185), (-1.742, 4.185e-07, -0.9641), (-2.135, 0.2585, -0.3228), (-1.742, 4.185e-07, -0.9641), (-1.772, -0.8418, -0.8485), (-2.577, -0.2673, 0.3185), (-2.435, 6.71e-07, 0.3185), (-0.9755, 0.7586, -0.7087), (-1.017, 2.782e-07, -0.7087), (-1.742, 4.185e-07, -0.9641), (-1.709, 0.7835, -0.9641), (-1.37, -0.4063, -0.8075), (-2.977, -0.1908, -2.098), (-2.711, -0.1908, -0.7648), (-2.853, -0.2673, -0.7648), (-2.97, -0.8127, -2.098), (-3.181, -0.1908, -2.509), (-3.222, -0.7155, -2.509), (-3.416, -0.2673, -2.137), (-3.275, -0.1908, -2.137), (-2.472, -0.1908, -2.278), (-2.52, -0.1908, -2.497), (-2.499, -0.7641, -2.497), (-2.451, -0.7641, -2.278), (-0.6277, 0.642, -2.064), (-1.797, 0.8882, -1.11), (-1.63, 0.1047, -1.11), (-0.6776, 2.699e-07, -2.064), (-0.6616, 0.642, -2.541), (-0.7115, 2.799e-07, -2.541), (-1.109, 4.482e-07, -1.978), (-1.184, 0.8002, -1.978), (-0.9165, 0.3605, -2.259), (-0.05449, 0.692, -2.535), (0.2451, 0.692, -2.304), (-0.05449, 1.082e-07, -2.535), (0.2451, 8.975e-08, -2.304), (0.4465, -2.724e-08, -0.9251), (0.7644, -0.95, -1.324), (0.7311, 0.692, -1.324), (1.249, -3.519e-07, -0.8585), (0.7561, -2.488e-07, -1.324), (1.845, -3.753e-07, -2.035), (1.343, -2.596e-07, -2.107), (1.393, -0.9084, -2.107), (1.87, -0.7835, -2.035), (1.752, -0.7835, -2.506), (2.273, -0.7752, -2.506), (2.264, -3.716e-07, -2.506), (1.727, -2.5e-07, -2.506), (2.584, -3.463e-07, -2.195), (2.321, -3.624e-07, -1.963), (2.609, -0.7752, -2.195), (2.329, -0.7752, -1.963), (0.2784, -2.741e-08, -2.156), (0.6602, -2.296e-07, -2.106), (0.6353, 0.692, -2.106), (0.2534, 0.692, -2.156), (0.3732, 0.692, -2.484), (0.3982, -1.237e-08, -2.484), (0.7311, 0.692, -2.526), (0.7561, -2.178e-07, -2.526), (1.044, 0.7752, -2.442), (1.061, -2.014e-07, -2.442), (1.061, -2.23e-07, -2.226), (1.044, 0.7752, -2.226), (0.9957, 0.7752, 1.181), (1.012, -1.0, 1.181), (3.284, -0.7432, 0.68), (3.69, -1.514e-06, 0.3092), (3.253, 0.6096, 0.6291), (2.547, -1.261e-06, 0.7336), (3.289, -1.383e-06, 0.6587), (3.012, 0.4047, 1.225), (3.125, 0.4394, 1.009), (3.239, 0.4755, 1.009), (3.013, 0.5754, 1.225), (3.045, -0.5467, 1.225), (3.156, -0.5667, 1.009), (3.148, -0.4163, 1.009), (2.955, -0.3931, 1.225), (-3.394, -0.5337, -0.006856), (-3.186, 0.3339, -0.006856), (-3.538, 0.259, -1.839), (-3.613, -0.5004, -1.839), (-4.097, -0.5088, -2.098), (-4.097, -0.1407, -2.098), (-4.159, -0.5088, -1.937), (-4.168, -0.2156, -1.937), (-4.097, -0.5088, -2.098)], [(16, 101), (17, 102)], [(4, 7, 6, 5), (1, 5, 6, 2), (4, 0, 3, 7), (6, 7, 9, 8), (11, 8, 14, 13), (9, 10, 12, 15), (8, 9, 15, 14), (21, 20, 27, 26), (26, 27, 29, 28), (27, 24, 30, 29), (25, 26, 28, 31), (29, 30, 31, 28), (2, 32, 1), (3, 0, 32), (33, 9, 7), (3, 33, 7), (33, 10, 9), (34, 6, 8), (11, 34, 8), (34, 2, 6), (35, 13, 12), (10, 35, 12), (35, 11, 13), (36, 37, 33), (35, 37, 36), (10, 37, 35), (33, 37, 10), (34, 39, 38, 36), (11, 40, 39, 34), (35, 41, 40, 11), (36, 38, 41, 35), (32, 43, 42, 3), (36, 44, 43, 32), (33, 45, 44, 36), (3, 42, 45, 33), (2, 46, 32), (34, 46, 2), (36, 46, 34), (32, 46, 36), (41, 38, 47, 48), (40, 41, 48, 49), (39, 40, 49, 50), (38, 39, 50, 47), (50, 49, 53, 52), (49, 48, 54, 53), (48, 47, 51, 54), (51, 52, 53, 54), (51, 47, 55, 56), (52, 51, 56, 57), (50, 52, 57, 58), (47, 50, 58, 55), (55, 58, 57, 56), (45, 42, 59, 60), (44, 45, 60, 61), (43, 44, 61, 62), (42, 43, 62, 59), (62, 61, 65, 64), (61, 60, 66, 65), (60, 59, 63, 66), (66, 63, 67), (65, 66, 67), (64, 65, 67), (63, 64, 67), (63, 59, 69, 68), (64, 63, 68, 70), (62, 64, 70, 71), (59, 62, 71, 69), (69, 71, 70, 68), (73, 17, 5), (1, 73, 5), (73, 18, 17), (74, 4, 16), (19, 74, 16), (74, 0, 4), (1, 72, 76, 73), (76, 74, 19, 75), (75, 20, 21), (18, 75, 21), (75, 19, 20), (0, 72, 32), (72, 1, 32), (76, 75, 77, 78), (73, 76, 78, 79), (75, 18, 80, 77), (18, 73, 79, 80), (80, 79, 81, 82), (79, 78, 84, 81), (78, 77, 83, 84), (81, 84, 83, 82), (83, 77, 86, 85), (82, 83, 85, 87), (80, 82, 87, 88), (77, 80, 88, 86), (86, 88, 87, 85), (76, 72, 89, 90), (74, 76, 90, 91), (0, 74, 91, 92), (72, 0, 92, 89), (89, 92, 93, 94), (92, 91, 95, 93), (90, 89, 94, 96), (94, 93, 95, 96), (96, 95, 97, 98), (90, 96, 98, 99), (95, 91, 100, 97), (91, 90, 99, 100), (100, 99, 98, 97), (18, 21, 23, 102), (4, 5, 102, 101), (19, 101, 22, 20), (103, 21, 26), (25, 103, 26), (103, 23, 21), (105, 27, 20), (22, 105, 20), (105, 24, 27), (104, 31, 30), (24, 104, 30), (104, 25, 31), (106, 101, 102), (23, 106, 102), (106, 22, 101), (103, 25, 104, 107), (107, 104, 24, 105), (107, 109, 108, 106), (105, 110, 109, 107), (22, 111, 110, 105), (106, 108, 111, 22), (108, 109, 110, 111), (103, 113, 112, 23), (107, 114, 113, 103), (106, 115, 114, 107), (23, 112, 115, 106), (112, 113, 114, 115), (14, 15, 117, 116), (15, 12, 118, 117), (13, 14, 116, 119), (12, 13, 119, 118), (118, 119, 124, 121), (119, 116, 122, 124), (117, 118, 121, 123), (116, 117, 123, 122), (121, 120, 122, 123)])
me_cube.polygons.foreach_set('use_smooth', [True] * 143)
_k = {(8, 9): 0.41176, (12, 13): 0.41176, (14, 15): 0.41176, (25, 26): 0.49412, (24, 27): 0.49412, (26, 27): 0.49412, (27, 29): 0.49412, (28, 29): 0.49412, (26, 28): 0.49412, (24, 30): 0.49412, (29, 30): 0.49412, (28, 31): 0.49412, (25, 31): 0.49412, (30, 31): 0.49412, (10, 35): 0.41176, (11, 35): 0.41176, (13, 35): 0.41176, (12, 35): 0.41176, (51, 52): 0.87451, (51, 56): 0.87451, (56, 57): 0.87451, (52, 57): 0.87451, (63, 64): 0.87451, (63, 68): 0.87451, (68, 70): 0.87451, (64, 70): 0.87451, (81, 82): 0.87451, (82, 83): 0.87451, (81, 84): 0.87451, (83, 84): 0.87451, (93, 94): 0.87451, (93, 95): 0.87451, (95, 96): 0.87451, (94, 96): 0.87451, (23, 103): 0.51373, (24, 104): 0.49412, (25, 104): 0.49412, (22, 105): 0.51373, (22, 106): 0.69412, (23, 106): 0.69412, (31, 104): 0.49412, (30, 104): 0.49412, (103, 107): 0.69412, (106, 107): 0.51373, (105, 107): 0.69412, (107, 109): 1.0, (108, 109): 1.0, (106, 108): 1.0, (105, 110): 1.0, (109, 110): 1.0, (22, 111): 1.0, (110, 111): 1.0, (108, 111): 1.0, (103, 113): 1.0, (112, 113): 1.0, (23, 112): 1.0, (107, 114): 1.0, (113, 114): 1.0, (106, 115): 1.0, (114, 115): 1.0, (112, 115): 1.0, (120, 121): 0.41176, (120, 122): 0.41176}
me_cube.attributes.new('crease_edge', 'FLOAT', 'EDGE').data.foreach_set('value', [_k.get((min(e.vertices), max(e.vertices)), 0.0) for e in me_cube.edges])
me_cube.materials.append(mat_material)
me_cube.use_remesh_preserve_volume = False
me_cube.use_remesh_preserve_attributes = False
me_cube.use_mirror_vertex_groups = False
me_cube.update()

# ---- objects
ob_cube_003 = bpy.data.objects.new('Cube.003', me_cube_005)
ob_cube_002 = bpy.data.objects.new('Cube.002', me_cube_004)
ob_lamp = bpy.data.objects.new('Lamp', light_spot)
ob_camera = bpy.data.objects.new('Camera', cam_camera)
ob_plane = bpy.data.objects.new('Plane', me_plane)
ob_cube = bpy.data.objects.new('Cube', me_cube_001)
ob_circle = bpy.data.objects.new('Circle', me_circle_002)
ob_cube_001 = bpy.data.objects.new('Cube.001', me_cube)

# ---- transforms, parenting, visibility, modifiers, constraints
ob_cube_003.location = (-0.9567, -0.3057, 0.5142)
ob_cube_003.rotation_euler = (0.0, -0.0, -0.5732)
ob_cube_003.scale = (0.1587, 0.1587, 0.1587)
ob_cube_003.lock_rotations_4d = False
ob_cube_003.empty_display_type = 'ARROWS'
ob_cube_003.color = (0.0, 0.0, 0.0, 1.0)
ob_cube_003.lineart.crease_threshold = 0.0
_m = ob_cube_003.modifiers.new('Subsurf', 'SUBSURF')
_m.uv_smooth = 'PRESERVE_CORNERS'
_m.quality = 2
_m.levels = 2
_m.show_only_control_edges = False
ob_cube_002.location = (-0.9567, -1.093, 0.5142)
ob_cube_002.rotation_euler = (0.0, -0.0, -0.5732)
ob_cube_002.scale = (0.1587, 0.1587, 0.1587)
ob_cube_002.lock_rotations_4d = False
ob_cube_002.empty_display_type = 'ARROWS'
ob_cube_002.color = (0.0, 0.0, 0.0, 1.0)
ob_cube_002.lineart.crease_threshold = 0.0
_m = ob_cube_002.modifiers.new('Subsurf', 'SUBSURF')
_m.uv_smooth = 'PRESERVE_CORNERS'
_m.quality = 2
_m.levels = 2
_m.show_only_control_edges = False
ob_lamp.location = (0.04872, 1.357, 3.528)
ob_lamp.rotation_euler = (0.6503, 0.05522, 1.866)
ob_lamp.lock_rotations_4d = False
ob_lamp.empty_display_type = 'ARROWS'
ob_lamp.color = (0.0, 0.0, 0.0, 0.0)
ob_lamp.lineart.crease_threshold = 0.0
ob_camera.location = (11.42, 2.01, 6.942)
ob_camera.rotation_euler = (1.229, 0.1083, 1.745)
ob_camera.lock_rotations_4d = False
ob_camera.empty_display_type = 'ARROWS'
ob_camera.color = (0.0, 0.0, 0.0, 0.0)
ob_camera.display_type = 'WIRE'
ob_camera.lineart.crease_threshold = 0.0
ob_plane.location = (0.0, 0.0, 0.0)
ob_plane.lock_rotations_4d = False
ob_plane.empty_display_type = 'ARROWS'
ob_plane.color = (0.0, 0.0, 0.0, 1.0)
ob_plane.lineart.crease_threshold = 0.0
_m = ob_plane.modifiers.new('Subsurf', 'SUBSURF')
_m.uv_smooth = 'PRESERVE_CORNERS'
_m.levels = 2
_m.render_levels = 3
_m.show_only_control_edges = False
ob_cube.location = (-2.827, -2.299, 0.0)
ob_cube.rotation_euler = (0.0, -0.0, 0.9976)
ob_cube.scale = (0.1, 0.1, 0.1)
ob_cube.lock_rotations_4d = False
ob_cube.empty_display_type = 'ARROWS'
ob_cube.color = (0.0, 0.0, 0.0, 1.0)
ob_cube.lineart.crease_threshold = 0.0
_m = ob_cube.modifiers.new('Subsurf', 'SUBSURF')
_m.uv_smooth = 'PRESERVE_CORNERS'
_m.levels = 2
_m.render_levels = 3
ob_circle.parent = ob_cube
ob_circle.location = (2.011, 9.537e-07, 25.19)
ob_circle.rotation_euler = (1.571, -1.762e-16, 3.057e-17)
ob_circle.lock_rotations_4d = False
ob_circle.empty_display_type = 'ARROWS'
ob_circle.color = (0.0, 0.0, 0.0, 1.0)
ob_circle.lineart.crease_threshold = 0.0
_m = ob_circle.modifiers.new('Subsurf', 'SUBSURF')
_m.uv_smooth = 'PRESERVE_CORNERS'
_m.quality = 2
_m.levels = 3
_m.show_only_control_edges = False
ob_cube_001.location = (-1.767, -1.093, 0.5142)
ob_cube_001.rotation_euler = (0.0, -0.0, -0.5732)
ob_cube_001.scale = (0.1587, 0.1587, 0.1587)
ob_cube_001.lock_rotations_4d = False
ob_cube_001.empty_display_type = 'ARROWS'
ob_cube_001.color = (0.0, 0.0, 0.0, 1.0)
ob_cube_001.lineart.crease_threshold = 0.0
_m = ob_cube_001.modifiers.new('Subsurf', 'SUBSURF')
_m.uv_smooth = 'PRESERVE_CORNERS'
_m.quality = 2
_m.levels = 2
_m.show_only_control_edges = False

# ---- collection membership
col_collection_1.objects.link(ob_cube_003)
col_collection_1.objects.link(ob_cube_002)
col_collection_1.objects.link(ob_lamp)
col_collection_1.objects.link(ob_camera)
col_collection_1.objects.link(ob_plane)
col_collection_1.objects.link(ob_cube)
col_collection_1.objects.link(ob_circle)
col_collection_1.objects.link(ob_cube_001)

# ---- scene / render settings (as saved in the file)
scene.camera = ob_camera
scene.frame_start = 1; scene.frame_end = 250; scene.frame_set(1)
scene.render.engine = 'BLENDER_EEVEE_NEXT'
scene.render.image_settings.file_format = 'JPEG'
scene.render.image_settings.color_mode = 'RGB'
scene.render.image_settings.compression = 90
scene.render.resolution_x = 800
scene.render.resolution_y = 600
scene.render.pixel_aspect_x = 100.0
scene.render.pixel_aspect_y = 100.0
scene.render.fps = 25
scene.render.dither_intensity = 0.0
scene.render.use_compositing = False
scene.render.use_sequencer = False
scene.render.bake_margin = 2
scene.render.bake_bias = 0.0
scene.render.use_stamp_time = False
scene.render.use_stamp_date = False
scene.render.use_stamp_frame = False
scene.render.use_stamp_camera = False
scene.render.use_stamp_scene = False
scene.render.use_stamp_filename = False
scene.render.use_stamp_render_time = False
scene.render.stamp_font_size = 0
scene.cycles.use_denoising = False
scene.cycles.samples = 10
scene.cycles.sampling_pattern = 'TABULATED_SOBOL'
scene.cycles.light_sampling_threshold = 0.0
scene.cycles.use_adaptive_sampling = False
scene.cycles.use_light_tree = False
scene.cycles.blur_glossy = 0.0
scene.cycles.volume_bounces = 1
scene.cycles.pixel_filter_type = 'GAUSSIAN'
scene.cycles.sample_clamp_indirect = 0.0
scene.view_settings.view_transform = 'Raw'
bpy.context.view_layer.update()
